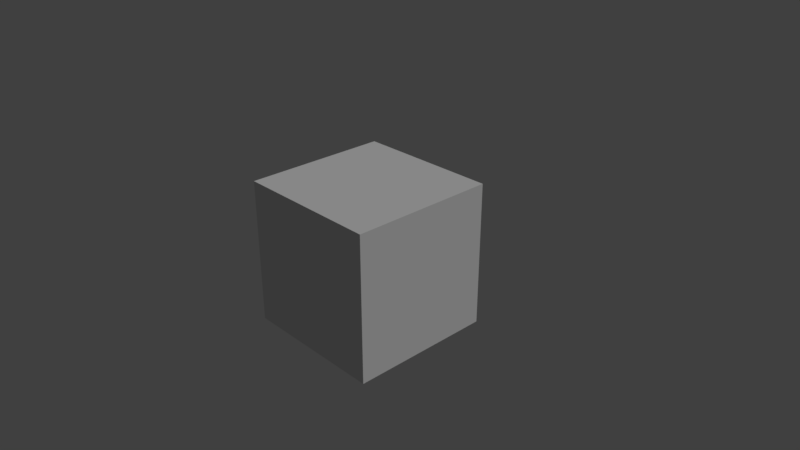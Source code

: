 # Source: player_claudia_v0.blend  (saved by Blender 2.79.0; exported with 4.5.12 LTS)
import bpy
from mathutils import Matrix  # noqa: F401  (used for matrix-valued properties, if any)

bpy.ops.wm.read_factory_settings(use_empty=True)
scene = bpy.context.scene
scene.name = 'Scene'

# ---- collections
col_collection_1 = bpy.data.collections.new('Collection 1'); scene.collection.children.link(col_collection_1)

# ---- materials (node trees are filled in below, after node groups)
mat_skin = bpy.data.materials.new('skin')
mat_skin.alpha_threshold = 0.0
mat_skin.roughness = 0.5
mat_sapato = bpy.data.materials.new('sapato')
mat_sapato.alpha_threshold = 0.0
mat_sapato.roughness = 0.5
mat_sapato_base = bpy.data.materials.new('sapato_base')
mat_sapato_base.alpha_threshold = 0.0
mat_sapato_base.roughness = 0.5
mat_sobrancelha = bpy.data.materials.new('sobrancelha')
mat_sobrancelha.alpha_threshold = 0.0
mat_sobrancelha.roughness = 0.5
mat_eyes = bpy.data.materials.new('eyes')
mat_eyes.alpha_threshold = 0.0
mat_eyes.roughness = 0.5
mat_lips = bpy.data.materials.new('lips')
mat_lips.alpha_threshold = 0.0
mat_lips.roughness = 0.5
mat_eye_globe = bpy.data.materials.new('eye_globe')
mat_eye_globe.alpha_threshold = 0.0
mat_eye_globe.roughness = 0.5
mat_jeans = bpy.data.materials.new('jeans')
mat_jeans.alpha_threshold = 0.0
mat_jeans.roughness = 0.5
mat_shirt = bpy.data.materials.new('shirt')
mat_shirt.alpha_threshold = 0.0
mat_shirt.roughness = 0.5
mat_hair = bpy.data.materials.new('hair')
mat_hair.alpha_threshold = 0.0
mat_hair.roughness = 0.5

# ---- material node trees
mat_skin.use_nodes = True; mat_skin.node_tree.nodes.clear()
_N = mat_skin.node_tree.nodes; _L = mat_skin.node_tree.links
n0 = _N.new('ShaderNodeOutputMaterial'); n0.name = 'Material Output'; n0.location = (300, 300)
n1 = _N.new('ShaderNodeBsdfDiffuse'); n1.name = 'Diffuse BSDF'; n1.location = (10, 300)
n1.inputs[0].default_value = (0.2019, 0.1074, 0.03215, 1.0)
_L.new(n1.outputs[0], n0.inputs[0])
n0.is_active_output = True
mat_sapato.use_nodes = True; mat_sapato.node_tree.nodes.clear()
_N = mat_sapato.node_tree.nodes; _L = mat_sapato.node_tree.links
n0 = _N.new('ShaderNodeOutputMaterial'); n0.name = 'Material Output'; n0.location = (300, 300)
n1 = _N.new('ShaderNodeBsdfDiffuse'); n1.name = 'Diffuse BSDF'; n1.location = (10, 300)
n1.inputs[0].default_value = (0.02539, 0.02539, 0.02539, 1.0)
_L.new(n1.outputs[0], n0.inputs[0])
n0.is_active_output = True
mat_sapato_base.use_nodes = True; mat_sapato_base.node_tree.nodes.clear()
_N = mat_sapato_base.node_tree.nodes; _L = mat_sapato_base.node_tree.links
n0 = _N.new('ShaderNodeOutputMaterial'); n0.name = 'Material Output'; n0.location = (300, 300)
n1 = _N.new('ShaderNodeBsdfDiffuse'); n1.name = 'Diffuse BSDF'; n1.location = (10, 300)
n1.inputs[0].default_value = (0.5488, 0.5488, 0.5488, 1.0)
_L.new(n1.outputs[0], n0.inputs[0])
n0.is_active_output = True
mat_sobrancelha.use_nodes = True; mat_sobrancelha.node_tree.nodes.clear()
_N = mat_sobrancelha.node_tree.nodes; _L = mat_sobrancelha.node_tree.links
n0 = _N.new('ShaderNodeOutputMaterial'); n0.name = 'Material Output'; n0.location = (300, 300)
n1 = _N.new('ShaderNodeBsdfDiffuse'); n1.name = 'Diffuse BSDF'; n1.location = (10, 300)
n1.inputs[0].default_value = (0.01222, 0.01222, 0.01222, 1.0)
_L.new(n1.outputs[0], n0.inputs[0])
n0.is_active_output = True
mat_eyes.use_nodes = True; mat_eyes.node_tree.nodes.clear()
_N = mat_eyes.node_tree.nodes; _L = mat_eyes.node_tree.links
n0 = _N.new('ShaderNodeOutputMaterial'); n0.name = 'Material Output'; n0.location = (300, 300)
n1 = _N.new('ShaderNodeBsdfDiffuse'); n1.name = 'Diffuse BSDF'; n1.location = (10, 300)
_L.new(n1.outputs[0], n0.inputs[0])
n0.is_active_output = True
mat_lips.use_nodes = True; mat_lips.node_tree.nodes.clear()
_N = mat_lips.node_tree.nodes; _L = mat_lips.node_tree.links
n0 = _N.new('ShaderNodeOutputMaterial'); n0.name = 'Material Output'; n0.location = (300, 300)
n1 = _N.new('ShaderNodeBsdfDiffuse'); n1.name = 'Diffuse BSDF'; n1.location = (10, 300)
n1.inputs[0].default_value = (0.3757, 0.08651, 0.07363, 1.0)
_L.new(n1.outputs[0], n0.inputs[0])
n0.is_active_output = True
mat_eye_globe.use_nodes = True; mat_eye_globe.node_tree.nodes.clear()
_N = mat_eye_globe.node_tree.nodes; _L = mat_eye_globe.node_tree.links
n0 = _N.new('ShaderNodeOutputMaterial'); n0.name = 'Material Output'; n0.location = (300, 300)
n1 = _N.new('ShaderNodeBsdfDiffuse'); n1.name = 'Diffuse BSDF'; n1.location = (10, 300)
n1.inputs[0].default_value = (0.009018, 0.009018, 0.009018, 1.0)
_L.new(n1.outputs[0], n0.inputs[0])
n0.is_active_output = True
mat_jeans.use_nodes = True; mat_jeans.node_tree.nodes.clear()
_N = mat_jeans.node_tree.nodes; _L = mat_jeans.node_tree.links
n0 = _N.new('ShaderNodeOutputMaterial'); n0.name = 'Material Output'; n0.location = (300, 300)
n1 = _N.new('ShaderNodeBsdfDiffuse'); n1.name = 'Diffuse BSDF'; n1.location = (10, 300)
n1.inputs[0].default_value = (0.04056, 0.1174, 0.8, 1.0)
_L.new(n1.outputs[0], n0.inputs[0])
n0.is_active_output = True
mat_shirt.use_nodes = True; mat_shirt.node_tree.nodes.clear()
_N = mat_shirt.node_tree.nodes; _L = mat_shirt.node_tree.links
n0 = _N.new('ShaderNodeOutputMaterial'); n0.name = 'Material Output'; n0.location = (300, 300)
n1 = _N.new('ShaderNodeBsdfDiffuse'); n1.name = 'Diffuse BSDF'; n1.location = (10, 300)
n1.inputs[0].default_value = (0.1789, 0.1789, 0.1789, 1.0)
_L.new(n1.outputs[0], n0.inputs[0])
n0.is_active_output = True
mat_hair.use_nodes = True; mat_hair.node_tree.nodes.clear()
_N = mat_hair.node_tree.nodes; _L = mat_hair.node_tree.links
n0 = _N.new('ShaderNodeOutputMaterial'); n0.name = 'Material Output'; n0.location = (300, 300)
n1 = _N.new('ShaderNodeBsdfDiffuse'); n1.name = 'Diffuse BSDF'; n1.location = (10, 300)
n1.inputs[0].default_value = (0.007193, 0.007193, 0.007193, 1.0)
_L.new(n1.outputs[0], n0.inputs[0])
n0.is_active_output = True

# ---- world
world_world = bpy.data.worlds.new('World'); scene.world = world_world
world_world.color = (0.05088, 0.05088, 0.05088)
world_world.use_sun_shadow = False
world_world.sun_shadow_jitter_overblur = 0.0
world_world.cycles.sampling_method = 'MANUAL'

# ---- cameras
cam_camera = bpy.data.cameras.new('Camera')
cam_camera.clip_end = 100.0
cam_camera.lens = 35.0
cam_camera.sensor_width = 32.0
cam_camera.sensor_height = 18.0
cam_camera.ortho_scale = 7.314
cam_camera.dof.focus_distance = 0.0

# ---- lights
light_lamp = bpy.data.lights.new('Lamp', 'SUN')
light_lamp.transmission_factor = 0.0
light_lamp.cutoff_distance = 30.0
light_lamp.angle = 0.1993
light_lamp.energy = 1.0
light_lamp.shadow_buffer_clip_start = 1.001
light_lamp.shadow_soft_size = 0.1
light_lamp.shadow_cascade_max_distance = 1000.0

# ---- meshes
me_cube_002 = bpy.data.meshes.new('Cube.002')
me_cube_002.from_pydata([(-1.0, -1.0, -1.0), (-1.0, -1.0, 1.0), (-1.0, 1.0, -1.0), (-1.0, 1.0, 1.0), (1.0, -1.0, -1.0), (1.0, -1.0, 1.0), (1.0, 1.0, -1.0), (1.0, 1.0, 1.0)], [], [(0, 1, 3, 2), (2, 3, 7, 6), (6, 7, 5, 4), (4, 5, 1, 0), (2, 6, 4, 0), (7, 3, 1, 5)])
me_cube_002.use_remesh_preserve_volume = False
me_cube_002.use_remesh_preserve_attributes = False
me_cube_002.use_mirror_vertex_groups = False
me_cube_002.update()
me_cube_001 = bpy.data.meshes.new('Cube.001')
me_cube_001.from_pydata([(-0.05739, -0.1005, -0.1486), (-0.0943, -0.0955, 0.1327), (-0.05258, 0.05245, -0.1486), (-0.08231, 0.1303, 0.1468), (-0.04318, 0.08354, 0.2211), (-0.03304, 0.08418, 0.2698), (-0.08559, -0.05422, -0.1486), (-0.08559, -0.0008877, -0.1486), (0.0, 0.05245, -0.1486), (0.0, 0.1303, 0.1468), (0.0, -0.1005, -0.1486), (0.0, -0.0346, 0.1439), (0.0, 0.1108, 0.2078), (0.0, 0.004726, 0.2078), (-0.0574, -0.1076, -0.2078), (0.0, 0.05245, -0.1882), (-0.1102, -0.04964, 0.06972), (-0.08231, 0.1303, 0.06972), (0.0, -0.06194, 0.06972), (0.0, 0.1303, 0.06972), (-0.1508, 0.00307, 0.1098), (-0.1508, 0.09584, 0.1098), (-0.1102, -0.08927, 0.04234), (-0.08231, 0.1303, 0.1083), (0.0, -0.05245, 0.09675), (0.0, 0.1303, 0.1083), (-0.1461, 0.01239, 0.1923), (-0.1461, 0.1052, 0.1923), (-0.1891, 0.02668, 0.1868), (-0.2093, 0.02008, 0.1779), (-0.1895, 0.08735, 0.1869), (-0.2093, 0.08149, 0.1779), (-0.4445, 0.0159, 0.07792), (-0.4445, 0.08187, 0.07792), (-0.4514, 0.0159, 0.118), (-0.4514, 0.08187, 0.118), (-0.06586, 0.108, -0.006844), (0.0, -0.0628, 0.0282), (0.0, 0.108, -0.006844), (-0.1041, 0.001813, 0.01897), (-0.1041, 0.06661, 0.01897), (-0.09275, -0.05717, 0.0282), (-0.04013, 0.05039, 0.2695), (0.0, 0.02007, 0.2141), (-0.08231, 0.02629, 0.2078), (-0.08231, 0.106, 0.2078), (-0.04318, 0.04777, 0.2211), (0.0, 0.1047, 0.2141), (0.0, 0.1061, 0.2715), (-0.02629, 0.05245, -0.1486), (-0.01634, -0.0955, 0.1327), (-0.04394, 0.1444, 0.1468), (-0.03293, -0.1005, -0.1486), (-0.06744, 0.05245, -0.196), (-0.0308, -0.1076, -0.2078), (-0.04394, 0.12, 0.2078), (-0.04394, 0.004726, 0.2078), (-0.04394, 0.1444, 0.06972), (-0.04394, -0.06194, 0.06972), (-0.04394, 0.1444, 0.1083), (-0.01634, -0.08927, 0.04234), (-0.03948, -0.0628, 0.0282), (-0.03572, 0.108, -0.006844), (-0.01771, 0.03137, 0.2716), (-0.01151, 0.1062, 0.2717), (-0.02984, 0.1047, 0.2141), (-0.02895, 0.02007, 0.2141), (-0.1237, -0.06159, -0.2356), (-0.0574, -0.1076, -0.2409), (-0.005298, 0.0878, -0.2414), (-0.06739, 0.08248, -0.2409), (0.0, -0.07707, -0.33), (0.0, 0.06047, -0.2409), (0.0, 0.04, -0.33), (-0.1453, -0.0008877, -0.2409), (-0.02906, -0.1076, -0.2409), (0.0, -0.1076, -0.2409), (0.0, 0.04855, -0.3275), (0.0, -0.1076, -0.2078), (-0.1219, -0.05422, -0.2078), (-0.1391, -0.0008877, -0.196), (-0.005205, 0.05828, -0.1989), (-0.1293, -0.06892, -0.3257), (-0.0574, -0.1076, -0.33), (-0.005203, 0.09434, -0.3306), (-0.06739, 0.09254, -0.3301), (-0.1453, -0.0008877, -0.33), (-0.001728, 0.04, -0.33), (-0.001719, -0.07717, -0.3296), (-0.004006, -0.08599, -0.33), (-0.1271, -0.06795, -0.3578), (-0.0574, -0.1076, -0.3574), (-0.008022, 0.0417, -0.3574), (-0.06744, 0.0417, -0.3574), (-0.1453, -0.0008877, -0.3574), (-0.004664, -0.0008877, -0.3574), (-0.004664, -0.05422, -0.3574), (-0.004664, -0.1076, -0.3574), (-0.1138, -0.0326, -0.5311), (-0.06888, -0.1002, -0.5311), (-0.03365, 0.08904, -0.5311), (-0.07457, 0.08904, -0.5311), (-0.1259, 0.03503, -0.5311), (-0.006285, 0.03503, -0.5311), (-0.006285, -0.0326, -0.5311), (-0.03081, -0.1002, -0.5311), (0.0, -0.08599, -0.33), (0.0, 0.05557, -0.1989), (-0.08231, 0.1181, 0.1773), (0.0, 0.1206, 0.1773), (-0.06909, 0.02578, -0.1486), (-0.114, 0.1108, 0.09069), (-0.1143, 0.1143, 0.1474), (-0.08497, 0.0873, 0.006065), (-0.04394, 0.1322, 0.1773), (-0.1268, 0.05329, -0.2409), (-0.1237, 0.03968, -0.196), (-0.1268, 0.05329, -0.33), (-0.003692, 0.06026, -0.3302), (0.0, 0.04427, -0.3288), (-0.1064, 0.02041, -0.3574), (-0.006343, 0.02041, -0.3574), (-0.1003, 0.06204, -0.5311), (-0.01997, 0.06204, -0.5311), (-0.08939, -0.00335, 0.1818), (0.0, -0.01825, 0.1821), (-0.04394, -0.01714, 0.1829), (-0.09165, -0.03835, 0.1478), (-0.04394, -0.04485, 0.1493), (-0.1343, -0.01836, 0.1463), (-0.69, 0.02593, 0.05528), (-0.69, 0.05762, 0.05528), (-0.6943, 0.02593, 0.08009), (-0.6943, 0.05762, 0.08009), (-0.7662, 0.002917, 0.03724), (-0.7662, 0.08984, 0.03724), (-0.7721, 0.002917, 0.05302), (-0.7721, 0.08984, 0.05302), (-0.376, 0.001467, 0.08208), (-0.376, 0.09622, 0.08208), (-0.3925, 0.005165, 0.1404), (-0.3925, 0.0932, 0.1404), (-0.5238, -0.004271, 0.1204), (-0.5127, -0.004271, 0.05579), (-0.5127, 0.102, 0.05579), (-0.5238, 0.102, 0.1204), (-0.7662, 0.06981, 0.03724), (-0.7721, 0.06983, 0.05302), (-0.8046, 0.06981, 0.02277), (-0.8046, 0.08245, 0.02277), (-0.8106, 0.06983, 0.03855), (-0.8106, 0.08245, 0.03855), (-0.8418, 0.002917, 0.008773), (-0.8478, 0.002917, 0.02455), (-0.8418, 0.06981, 0.008773), (-0.8478, 0.06983, 0.02455), (-0.6827, 0.02391, 0.08297), (-0.6781, 0.02391, 0.05571), (-0.6781, 0.06015, 0.05571), (-0.6827, 0.06015, 0.08297), (-0.09965, -0.02315, -0.6209), (-0.06662, -0.07419, -0.6209), (-0.04233, 0.06246, -0.6475), (-0.06938, 0.06246, -0.6475), (-0.1073, 0.0282, -0.6325), (-0.08718, 0.04564, -0.6406), (-0.02136, 0.02809, -0.6336), (-0.01872, -0.02244, -0.6209), (-0.03749, -0.07419, -0.6209), (-0.03236, 0.04583, -0.6394), (-0.1036, -0.01144, -0.6923), (-0.03137, 0.05843, -0.6606), (-0.07295, 0.05843, -0.6606), (-0.1125, 0.02347, -0.682), (-0.09879, 0.04178, -0.6745), (-0.0113, 0.02338, -0.6829), (-0.01456, -0.01032, -0.6923), (-0.02571, -0.04312, -0.6992), (-0.01767, 0.04181, -0.6725), (-0.0748, 0.0204, -1.062), (-0.06377, -0.002048, -1.062), (-0.03613, 0.03826, -1.062), (-0.04841, 0.04298, -1.062), (-0.0687, 0.03625, -1.062), (-0.05855, 0.03962, -1.062), (-0.03278, 0.02244, -1.062), (-0.03888, 0.006582, -1.062), (-0.05234, -0.006443, -1.062), (-0.03446, 0.03035, -1.062), (-0.0295, 0.04106, -0.7257), (-0.02417, 0.02327, -0.7349), (-0.08995, -0.009149, -0.7432), (-0.1037, 0.02335, -0.7341), (-0.09029, 0.04103, -0.7275), (-0.07092, 0.05726, -0.7153), (-0.02638, -0.01032, -0.7432), (-0.03693, -0.04312, -0.7493), (-0.06056, -0.04312, -0.7493), (-0.03977, 0.05726, -0.7153), (-0.02141, 0.0486, -0.8296), (-0.01314, 0.0265, -0.8386), (-0.1176, 0.02658, -0.8377), (-0.07408, 0.06915, -0.8194), (-0.03565, -0.06199, -0.8526), (-0.1146, -0.01813, -0.8467), (-0.09875, 0.04857, -0.8313), (-0.0153, -0.01813, -0.8467), (-0.06726, -0.06199, -0.8526), (-0.0345, 0.06915, -0.8194), (-0.09497, -0.03995, -0.6388), (-0.07535, -0.08055, -0.6388), (-0.05235, -0.08055, -0.6388), (-0.04487, -0.06987, -0.7021), (-0.06221, -0.06987, -0.7021), (-0.09443, -0.05182, -0.6982), (-0.08562, -0.03465, -0.733), (-0.07228, -0.05985, -0.7374), (-0.0551, -0.05985, -0.7374), (-0.0574, -0.1076, -0.2854), (-0.1265, -0.06525, -0.2806), (-0.06431, 0.09334, -0.2876), (-0.1453, -0.0008877, -0.2854), (0.0, 0.1024, -0.2902), (0.0, -0.1076, -0.3267), (0.0, 0.0587, -0.2859), (-0.1268, 0.05329, -0.2854), (-0.00495, -0.1076, -0.3267), (-0.08807, 0.01904, -1.16), (-0.07092, -0.01586, -1.164), (-0.0244, 0.05603, -1.163), (-0.04349, 0.06337, -1.173), (-0.07505, 0.0529, -1.165), (-0.05927, 0.05814, -1.166), (-0.0192, 0.03142, -1.151), (-0.03222, -0.002441, -1.157), (-0.05315, -0.0227, -1.173), (-0.0218, 0.04372, -1.157), (-0.04841, 0.04298, -1.091), (-0.03613, 0.03826, -1.091), (-0.0687, 0.03625, -1.091), (-0.05855, 0.03962, -1.091), (-0.03446, 0.03035, -1.091), (-0.03278, 0.02244, -1.091), (-0.06377, -0.002048, -1.091), (-0.0748, 0.0204, -1.091), (-0.03888, 0.006582, -1.091), (-0.05234, -0.006443, -1.091), (-0.08681, -0.1501, -1.168), (-0.1046, -0.1433, -1.171), (-0.1261, -0.1197, -1.166), (-0.06826, -0.1361, -1.164), (-0.1259, -0.1193, -1.144), (-0.08628, -0.1487, -1.146), (-0.104, -0.1419, -1.148), (-0.06831, -0.1362, -1.143), (-0.08074, -0.121, -1.168), (-0.06493, -0.06662, -1.154), (-0.044, -0.04637, -1.164), (-0.06347, -0.1103, -1.164), (-0.0827, -0.05979, -1.154), (-0.09848, -0.1141, -1.171), (-0.1197, -0.08993, -1.164), (-0.09985, -0.02489, -1.158), (-0.0827, -0.05979, -1.122), (-0.09833, -0.1137, -1.14), (-0.08054, -0.1205, -1.139), (-0.06493, -0.06662, -1.122), (-0.044, -0.04637, -1.122), (-0.0635, -0.1104, -1.138), (-0.1198, -0.08996, -1.138), (-0.09985, -0.02489, -1.122), (-0.07082, -0.08859, -1.159), (-0.04989, -0.06833, -1.156), (-0.08858, -0.08175, -1.16), (-0.1057, -0.04685, -1.16), (-0.08858, -0.08175, -1.128), (-0.07082, -0.08859, -1.128), (-0.04989, -0.06833, -1.128), (-0.1057, -0.04685, -1.128), (-0.0236, 0.05572, -1.134), (-0.0615, 0.059, -1.136), (-0.01716, 0.03064, -1.128), (-0.09148, 0.02035, -1.127), (-0.04456, 0.06378, -1.139), (-0.07845, 0.05421, -1.13), (-0.02038, 0.04318, -1.131), (-0.03018, -0.003227, -1.131), (-0.1284, -0.1195, -1.155), (-0.08404, -0.1496, -1.157), (-0.1035, -0.1421, -1.16), (-0.06507, -0.1378, -1.154), (-0.1028, -0.02374, -1.136), (-0.1223, -0.08902, -1.15), (-0.04152, -0.04732, -1.141), (-0.06059, -0.1115, -1.149), (-0.04719, -0.06937, -1.14), (-0.1085, -0.04579, -1.14), (-0.02806, 0.01817, 0.4432), (0.0, 0.01341, 0.4516), (-0.02117, 0.09967, 0.44), (0.0, 0.1045, 0.4452), (-0.03996, 0.01367, 0.4385), (-0.02239, 0.1245, 0.4001), (-0.02612, -0.02158, 0.4178), (-0.05393, 0.00419, 0.4136), (0.0, 0.1324, 0.4004), (0.0, -0.02595, 0.419), (-0.04048, 0.04051, 0.2975), (0.0, 0.1063, 0.2975), (-0.01301, 0.1063, 0.2975), (-0.01911, 0.02977, 0.2859), (-0.04367, 0.08383, 0.2975), (0.0, 0.03125, 0.2843), (-0.01839, 0.1155, 0.311), (-0.01348, -0.01593, 0.2751), (-0.04039, 0.0989, 0.311), (0.0, -0.0202, 0.2708), (-0.03688, 0.0003796, 0.2944), (0.0, 0.1198, 0.3045), (-0.08231, 0.06613, 0.2078), (-0.08559, -0.02755, -0.1486), (-0.1508, 0.04945, 0.1098), (-0.1461, 0.05878, 0.1923), (-0.2092, 0.05078, 0.1779), (-0.188, 0.05695, 0.1865), (-0.4445, 0.04889, 0.07792), (-0.4514, 0.04889, 0.118), (-0.1041, 0.03421, 0.01897), (-0.04015, 0.06741, 0.2694), (-0.04318, 0.06566, 0.2211), (-0.1345, -0.03124, -0.2382), (-0.1305, -0.02755, -0.2019), (-0.1373, -0.0349, -0.3278), (-0.002803, 0.04991, -0.33), (0.0, 0.04214, -0.3294), (-0.1362, -0.03442, -0.3576), (-0.005503, 0.00976, -0.3574), (-0.1199, 0.001214, -0.5311), (-0.01313, 0.04853, -0.5311), (-0.69, 0.04177, 0.05528), (-0.6943, 0.04177, 0.08009), (-0.3925, 0.04918, 0.1404), (-0.376, 0.04884, 0.08208), (-0.5238, 0.04889, 0.1204), (-0.5127, 0.04889, 0.05579), (-0.7662, 0.03636, 0.03724), (-0.7721, 0.03637, 0.05302), (-0.8418, 0.03636, 0.008773), (-0.8478, 0.03637, 0.02455), (-0.6827, 0.04203, 0.08297), (-0.6781, 0.04203, 0.05571), (-0.1035, 0.002527, -0.6267), (-0.02686, 0.03696, -0.6365), (-0.1081, 0.006015, -0.6872), (-0.01449, 0.03259, -0.6777), (-0.07175, 0.02832, -1.062), (-0.03362, 0.02639, -1.062), (-0.09683, 0.0071, -0.7387), (-0.02683, 0.03216, -0.7303), (-0.1161, 0.004225, -0.8422), (-0.01727, 0.03755, -0.8341), (-0.1359, -0.03307, -0.283), (-0.08156, 0.03597, -1.162), (-0.0205, 0.03757, -1.154), (-0.07175, 0.02832, -1.091), (-0.03362, 0.02639, -1.091), (-0.06509, 0.02114, -1.165), (-0.04832, 0.02034, -1.173), (-0.02831, 0.02679, -1.16), (-0.08496, 0.03728, -1.128), (-0.01877, 0.03691, -1.129), (0.0, 0.07874, 0.4507), (-0.02836, 0.0733, 0.445), (-0.05125, 0.07169, 0.3998), (-0.04389, 0.0612, 0.2975), (-0.04458, 0.06959, 0.31), (-0.02261, 0.1279, 0.3698), (-0.02247, 0.1279, 0.3861), (-0.01056, -0.01787, 0.3739), (-0.0235, -0.02112, 0.3854), (-0.04882, 0.109, 0.3696), (0.0, -0.02776, 0.3731), (0.0, -0.02949, 0.3962), (-0.04118, -0.009465, 0.3858), (-0.03918, -0.01091, 0.3744), (0.0, 0.1358, 0.3861), (0.0, 0.1358, 0.3698), (-0.05411, 0.07163, 0.3702), (-0.05258, 0.07205, 0.3875), (-0.04357, -0.008715, 0.3259), (0.0, 0.1358, 0.3464), (-0.02248, 0.1279, 0.3345), (-0.02261, 0.1279, 0.3464), (-0.0121, -0.02675, 0.3098), (-0.0102, -0.02989, 0.3229), (-0.01668, -0.02409, 0.3394), (0.0, -0.02755, 0.3087), (0.0, -0.03085, 0.3233), (0.0, -0.02616, 0.3431), (-0.05111, 0.07303, 0.3457), (-0.01011, -0.03138, 0.3456), (-0.008085, -0.02291, 0.3589), (0.0, -0.04176, 0.3352), (0.0, -0.03257, 0.3557), (-0.04424, 0.03801, 0.311), (-0.04679, 0.03434, 0.3051), (0.0, 0.06335, 0.4524), (0.0, 0.04363, 0.4526), (-0.02836, 0.06132, 0.4463), (-0.02836, 0.04467, 0.4464), (-0.05936, 0.0448, 0.4097), (-0.05714, 0.05958, 0.4025), (-0.05655, 0.04139, 0.3725), (-0.0539, 0.0461, 0.3717), (-0.056, 0.04139, 0.3912), (-0.05075, 0.0461, 0.3886), (-0.05354, 0.0351, 0.3321), (-0.05331, 0.03695, 0.3457), (-0.04979, 0.04131, 0.3473), (-0.0276, -0.02043, 0.3134), (0.0, 0.1358, 0.328), (-0.01553, -0.02302, 0.3156), (-0.04376, 0.1133, 0.3346), (0.0, -0.02452, 0.3156), (-0.05189, 0.07468, 0.3334), (-0.04985, 0.03877, 0.3349), (-0.008583, 0.1314, 0.1468), (-0.008583, 0.1115, 0.2078), (-0.008583, 0.004726, 0.2078), (-0.008583, 0.1314, 0.06972), (-0.008583, 0.1314, 0.1083), (-0.007938, 0.108, -0.006844), (-0.002062, 0.05245, -0.1486), (0.0, 0.0313, 0.272), (-0.006512, 0.1047, 0.2141), (-0.007552, 0.02007, 0.2141), (-0.0004082, 0.05287, -0.189), (-0.008583, 0.1215, 0.1773), (-0.008583, -0.01816, 0.1822), (-0.008583, -0.0354, 0.1443), (-0.01559, 0.01564, 0.4466), (-0.009398, 0.1021, 0.4439), (-0.01381, -0.02557, 0.4159), (-0.01179, 0.1284, 0.4003), (-0.00385, 0.1063, 0.2975), (-0.000661, 0.03125, 0.2802), (-0.008629, 0.1176, 0.311), (-0.006907, -0.01841, 0.2708), (-0.01659, 0.07416, 0.4488), (-0.01191, 0.1317, 0.3698), (-0.01183, 0.1317, 0.3861), (-0.003857, -0.02648, 0.3724), (-0.00847, -0.02865, 0.3963), (-0.004685, -0.02705, 0.309), (-0.00371, -0.02989, 0.3238), (-0.007618, -0.02236, 0.3415), (-0.01184, 0.1317, 0.3345), (-0.01191, 0.1317, 0.3464), (-0.004039, -0.03093, 0.3557), (-0.01659, 0.06148, 0.4501), (-0.01659, 0.04386, 0.4502), (-0.006429, -0.02484, 0.3166), (-0.02254, 0.1279, 0.378), (-0.0222, -0.02012, 0.3798), (-0.049, 0.1101, 0.3777), (0.0, -0.02603, 0.3802), (-0.04017, -0.006495, 0.3778), (0.0, 0.1358, 0.378), (-0.05517, 0.07117, 0.3789), (-0.05238, 0.0461, 0.3801), (-0.05624, 0.04139, 0.3818), (-0.00425, -0.02588, 0.3802), (-0.01187, 0.1317, 0.378), (-0.03378, -0.01776, 0.3096), (-0.0359, -0.009058, 0.3038), (0.0, 0.1358, 0.3209), (0.0, 0.1299, 0.314), (-0.02093, 0.1233, 0.3194), (-0.02241, 0.1279, 0.3274), (-0.0141, -0.0133, 0.2872), (-0.01364, -0.01557, 0.2975), (-0.0404, 0.1082, 0.3197), (0.0, -0.0184, 0.2869), (0.0, -0.01709, 0.2962), (-0.04802, 0.07612, 0.3184), (-0.05111, 0.07804, 0.3263), (-0.04946, 0.03909, 0.3276), (-0.04697, 0.03952, 0.3195), (-0.05227, 0.03707, 0.324), (-0.05164, 0.03843, 0.3205), (-0.01064, 0.1266, 0.3194), (-0.0118, 0.1317, 0.3274), (-0.004471, -0.01785, 0.2865), (-0.004161, -0.01608, 0.2956), (-0.02239, 0.1171, 0.4169), (-0.02712, -0.01282, 0.4303), (0.0, -0.01887, 0.4384), (-0.05168, 0.01215, 0.4271), (0.0, 0.1232, 0.4184), (-0.05347, 0.07278, 0.4145), (-0.05727, 0.05855, 0.4178), (-0.05641, 0.04906, 0.4231), (-0.01507, -0.01603, 0.4327), (-0.01179, 0.1201, 0.4178), (-0.017, -0.02165, 0.3502), (-0.009641, -0.03055, 0.3521), (0.0, -0.03947, 0.3481), (-0.005696, -0.03784, 0.3481), (-0.03943, 0.05245, -0.1486), (-0.06313, 0.1373, 0.1468), (-0.06313, 0.113, 0.2078), (-0.06313, 0.1373, 0.06972), (-0.06313, 0.1373, 0.1083), (-0.05079, 0.108, -0.006844), (-0.02812, 0.09489, 0.2701), (-0.04164, 0.09412, 0.2176), (-0.03596, 0.08787, -0.2414), (0.0, -0.08329, -0.33), (-0.03632, 0.05536, -0.1975), (-0.03591, 0.09434, -0.3306), (-0.002863, -0.08334, -0.3298), (-0.03773, 0.0417, -0.3574), (-0.004664, -0.08089, -0.3574), (-0.05411, 0.08904, -0.5311), (-0.01855, -0.06642, -0.5311), (-0.06313, 0.1252, 0.1773), (-0.05585, 0.06246, -0.6475), (-0.02811, -0.04832, -0.6209), (-0.02014, -0.02672, -0.6958), (-0.04561, 6.967e-05, -1.062), (-0.05216, 0.05843, -0.6606), (-0.04227, 0.04062, -1.062), (-0.05534, 0.05726, -0.7153), (-0.03165, -0.02672, -0.7463), (-0.05429, 0.06915, -0.8194), (-0.02547, -0.04006, -0.8496), (-0.02975, 0.1024, -0.2902), (-0.04269, -0.01257, -1.165), (-0.03394, 0.0597, -1.168), (-0.04561, 6.967e-05, -1.091), (-0.04227, 0.04062, -1.091), (-0.07753, -0.1431, -1.166), (-0.07729, -0.1425, -1.145), (-0.05446, -0.0565, -1.122), (-0.07202, -0.1155, -1.138), (-0.05446, -0.0565, -1.159), (-0.0721, -0.1157, -1.166), (-0.06035, -0.07846, -1.157), (-0.06035, -0.07846, -1.128), (-0.07455, -0.1437, -1.155), (-0.03408, 0.05975, -1.137), (-0.03734, 0.09711, 0.4335), (-0.04801, 0.1026, 0.4), (-0.04304, -0.009474, 0.4198), (-0.03235, 0.09559, 0.2975), (-0.02993, -0.0108, 0.289), (-0.0445, 0.07003, 0.4386), (-0.03832, 0.02356, -1.166), (-0.03112, -0.01761, 0.3708), (-0.02804, -0.01957, 0.3846), (-0.04919, 0.1084, 0.3859), (-0.04637, 0.1115, 0.3463), (-0.01705, -0.02435, 0.3091), (-0.01931, -0.02673, 0.3195), (-0.03076, -0.01877, 0.3394), (-0.04508, 0.05834, 0.4397), (-0.04508, 0.04152, 0.4399), (-0.01992, -0.02242, 0.3145), (-0.0272, -0.01826, 0.3787), (-0.03106, -0.01309, 0.3), (-0.02915, -0.01854, 0.3077), (-0.04151, 0.1135, 0.3277), (-0.04696, 0.1039, 0.4135), (-0.04213, -0.005846, 0.4286), (-0.03458, -0.02039, 0.3485), (0.0, 0.031, 0.4527), (-0.02836, 0.03402, 0.4465), (-0.04249, 0.01222, 0.3016), (-0.05703, 0.02572, 0.4126), (-0.05776, 0.01012, 0.369), (-0.06136, 0.02089, 0.3955), (-0.05263, 0.008006, 0.3268), (-0.05615, 0.01338, 0.3377), (-0.01659, 0.03259, 0.4503), (-0.05905, 0.02306, 0.3815), (-0.05066, 0.006362, 0.3197), (-0.04816, 0.005975, 0.3109), (-0.05396, 0.03075, 0.4255), (-0.04508, 0.03075, 0.4401), (0.0, 0.02469, 0.4526), (-0.02795, 0.02655, 0.4457), (-0.04204, 0.03252, 0.301), (-0.01583, 0.02475, 0.4496), (-0.04408, -0.006464, 0.3192), (-0.04272, -0.0009863, 0.3095), (-0.03968, 0.006911, 0.298), (-0.04369, 0.02323, 0.4383), (-0.05699, 0.01676, 0.4134), (-0.05677, 0.002188, 0.3676), (-0.05759, 0.0146, 0.3975), (-0.05172, 0.003269, 0.338), (-0.0564, 0.01921, 0.3814), (-0.05347, 0.02251, 0.4269), (0.0, 0.01136, 0.2739), (-0.004355, 0.01387, 0.2752), (-0.02311, 0.01469, 0.283), (-0.01135, 0.01592, 0.2786), (-0.005641, -0.04013, 0.3352), (-0.02261, 0.1279, 0.3581), (-0.01026, -0.01704, 0.3572), (-0.05127, 0.07208, 0.3579), (0.0, 0.1358, 0.3581), (-0.008794, -0.02521, 0.3552), (0.0, -0.0349, 0.3519), (-0.0516, 0.04513, 0.3595), (-0.05472, 0.04069, 0.3591), (-0.004816, -0.03326, 0.3519), (-0.01191, 0.1317, 0.3581), (-0.03303, -0.01971, 0.3577), (-0.05696, 0.01175, 0.3534), (-0.05411, 0.002729, 0.3528), (-0.0461, -0.009016, 0.3477), (-0.04759, 0.1093, 0.3579), (-0.008625, -0.02859, 0.3384), (-0.01492, -0.02417, 0.3499), (-0.01588, -0.02809, 0.3423), (-0.01513, -0.02685, 0.3389), (-0.006731, -0.02532, 0.4011), (-0.006455, -0.02532, 0.3957), (-0.0068, -0.02901, 0.4011), (-0.006531, -0.02901, 0.3957), (-0.05156, -0.00518, 0.3976), (-0.05152, -0.00518, 0.3945), (-0.05153, -0.006068, 0.3976), (-0.05149, -0.006068, 0.3945), (-0.01264, -0.0279, 0.4066), (-0.01237, -0.0279, 0.3953), (-0.0126, -0.02463, 0.4066), (-0.01231, -0.02463, 0.3953), (-0.04084, -0.02199, 0.3982), (-0.041, -0.01991, 0.4054), (-0.04101, -0.02199, 0.4054), (-0.04083, -0.01991, 0.3982), (-0.008241, -0.02441, 0.3802), (-0.02154, -0.02602, 0.3989), (-0.05164, -0.001657, 0.3813), (-0.04863, -0.009317, 0.3695), (-0.03169, -0.01903, 0.367), (-0.04142, -0.02176, 0.4063), (-0.05295, -0.008632, 0.3994), (-0.007449, -0.01758, 0.3686), (-0.02203, -0.02273, 0.388), (-0.05288, -0.009211, 0.3836), (-0.01085, -0.02471, 0.3787), (-0.03496, -0.02103, 0.3885), (-0.05974, 0.05485, 0.3556), (-0.05509, 0.05927, 0.3548), (-0.07364, 0.0578, 0.4132), (-0.06464, 0.06251, 0.4106), (-0.05551, 0.07728, 0.3631), (-0.05749, 0.07257, 0.3648), (-0.05939, 0.05333, 0.3458), (-0.06615, 0.04982, 0.3454), (-0.06794, 0.05233, 0.4058), (-0.06481, 0.04686, 0.3985), (-0.05974, 0.05157, 0.3959), (-0.06167, 0.05704, 0.4033), (-0.06545, 0.05208, 0.3825), (-0.06308, 0.06277, 0.3832), (-0.05447, 0.05782, 0.3594), (-0.0601, 0.05, 0.366), (-0.05547, 0.04254, 0.3516), (-0.05955, 0.04339, 0.3451), (-0.05271, 0.06261, 0.3586), (-0.05674, 0.0547, 0.3651), (-0.06125, 0.05679, 0.3808), (-0.05897, 0.06747, 0.3815), (-0.05993, 0.03882, 0.3512), (-0.06456, 0.0403, 0.3447), (-0.0225, 0.1279, 0.382), (-0.05413, 0.07117, 0.3832), (-0.05157, 0.0461, 0.3844), (-0.05612, 0.04139, 0.3865), (-0.01185, 0.1317, 0.382), (-0.05229, -0.005145, 0.3904), (0.0, 0.1358, 0.382), (-0.0276, -0.01884, 0.3813), (-0.0602, 0.022, 0.3885), (-0.05699, 0.01705, 0.3894), (-0.0491, 0.1094, 0.3818), (-0.04068, -0.00798, 0.3807), (-0.05475, 0.07838, 0.3958), (-0.05931, 0.07367, 0.3979), (-0.0648, 0.04947, 0.3905), (-0.06294, 0.05755, 0.3945), (-0.06025, 0.05418, 0.3884), (-0.05838, 0.06226, 0.3924), (-0.02402, 0.05588, -1.15), (-0.06032, 0.05854, -1.152), (-0.01823, 0.03105, -1.14), (-0.08968, 0.01966, -1.144), (-0.1272, -0.1196, -1.161), (-0.0855, -0.1499, -1.163), (-0.04283, -0.04682, -1.153), (-0.06211, -0.1109, -1.157), (-0.04861, -0.06882, -1.149), (-0.044, 0.06356, -1.157), (-0.07665, 0.05352, -1.148), (-0.02113, 0.04347, -1.145), (-0.03126, -0.002812, -1.145), (-0.1041, -0.1428, -1.166), (-0.06675, -0.1369, -1.159), (-0.1012, -0.02435, -1.147), (-0.121, -0.0895, -1.157), (-0.107, -0.04635, -1.15), (-0.08317, 0.03659, -1.146), (-0.01968, 0.03726, -1.142), (-0.07613, -0.1434, -1.161), (-0.03401, 0.05972, -1.153), (-0.01085, -0.02327, 0.3787), (-0.03104, -0.01599, 0.3742), (-0.033, -0.0174, 0.3807), (-0.03496, -0.01881, 0.3893), (-0.02203, -0.02266, 0.3898)], [], [(112, 108, 3, 23), (22, 1, 127, 129), (515, 4, 5, 514), (60, 50, 1, 22), (525, 108, 45, 510), (56, 44, 124, 126), (54, 14, 68, 75), (518, 81, 69, 516), (78, 54, 75, 76), (430, 426, 9, 25), (322, 319, 45, 27), (327, 321, 21, 40), (431, 429, 19, 38), (61, 58, 16, 41), (41, 16, 20, 39), (113, 111, 17, 36), (342, 138, 32, 325), (429, 430, 25, 19), (58, 60, 22, 16), (16, 22, 129, 26, 20), (111, 112, 23, 17), (323, 324, 30, 31), (322, 27, 30, 324), (20, 26, 28, 29), (27, 21, 31, 30), (157, 156, 132, 130), (138, 140, 34, 32), (341, 141, 35, 326), (141, 139, 33, 35), (110, 113, 36, 2), (0, 41, 39, 6), (52, 61, 41, 0), (432, 431, 38, 8), (320, 327, 40, 7), (329, 4, 45, 319), (434, 47, 12, 427), (66, 46, 44, 56), (329, 46, 42, 328), (435, 43, 433), (503, 494, 299, 441), (573, 495, 297, 301), (46, 66, 63, 42), (435, 66, 56, 428), (515, 65, 55, 510), (508, 513, 62, 49), (10, 37, 61, 52), (18, 24, 60, 58), (511, 512, 59, 57), (37, 18, 58, 61), (513, 511, 57, 62), (512, 509, 51, 59), (14, 79, 67, 68), (331, 80, 74, 330), (224, 77, 84, 222), (428, 56, 126, 438), (437, 114, 55, 427), (24, 11, 50, 60), (434, 65, 64, 48), (520, 88, 71, 517), (225, 220, 85, 117), (218, 219, 82, 83), (116, 53, 70, 115), (110, 2, 53, 116), (432, 8, 15, 436), (320, 7, 80, 331), (0, 6, 79, 14), (10, 52, 54, 78), (508, 49, 81, 518), (52, 0, 14, 54), (520, 89, 97, 522), (519, 84, 92, 521), (117, 85, 93, 120), (361, 221, 86, 332), (88, 87, 73, 71), (83, 89, 226, 218), (536, 222, 84, 519), (118, 84, 77, 119), (336, 95, 103, 338), (95, 96, 104, 103), (91, 90, 98, 99), (89, 83, 91, 97), (332, 86, 94, 335), (83, 82, 90, 91), (87, 88, 96, 95), (333, 87, 95, 336), (105, 99, 161, 168), (103, 104, 167, 166), (337, 102, 164, 351), (120, 93, 101, 122), (521, 92, 100, 523), (522, 97, 105, 524), (97, 91, 99, 105), (335, 94, 102, 337), (223, 76, 75, 226), (107, 81, 436, 15), (69, 81, 107, 72), (94, 120, 122, 102), (100, 123, 169, 162), (84, 118, 121, 92), (92, 121, 123, 100), (333, 118, 119, 334), (86, 117, 120, 94), (7, 110, 116, 80), (80, 116, 115, 74), (221, 225, 117, 86), (426, 51, 114, 437), (7, 40, 113, 110), (21, 27, 112, 111), (40, 21, 111, 113), (509, 3, 108, 525), (27, 45, 108, 112), (126, 124, 127, 128), (438, 126, 128, 439), (26, 124, 44), (149, 148, 150, 151), (128, 127, 1, 50), (11, 439, 128, 50), (129, 127, 124, 26), (350, 157, 130, 339), (159, 158, 131, 133), (349, 159, 133, 340), (135, 146, 148, 149), (340, 133, 147, 346), (130, 132, 136, 134), (131, 146, 135), (31, 21, 139, 141), (323, 31, 141, 341), (20, 29, 140, 138), (321, 20, 138, 342), (326, 35, 145, 343), (35, 33, 144, 145), (325, 32, 143, 344), (32, 34, 142, 143), (134, 136, 153, 152), (147, 133, 137), (345, 339, 130, 134), (131, 135, 137, 133), (137, 135, 149, 151), (147, 137, 151, 150), (146, 147, 150, 148), (348, 347, 152, 153), (345, 134, 152, 347), (346, 147, 155, 348), (147, 146, 154, 155), (343, 145, 159, 349), (145, 144, 158, 159), (344, 143, 157, 350), (143, 142, 156, 157), (175, 176, 195, 190), (530, 171, 198, 532), (197, 196, 217, 216), (177, 168, 211, 212), (102, 122, 165, 164), (99, 98, 160, 161), (338, 103, 166, 352), (122, 101, 163, 165), (523, 100, 162, 526), (524, 105, 168, 527), (165, 163, 172, 174), (527, 168, 177, 528), (351, 164, 173, 353), (162, 169, 178, 171), (196, 177, 212, 217), (166, 167, 176, 175), (352, 166, 175, 354), (164, 165, 174, 173), (360, 200, 185, 356), (359, 201, 183, 355), (205, 202, 182, 184), (535, 203, 187, 529), (201, 205, 184, 183), (207, 204, 179, 180), (208, 199, 188, 181), (200, 206, 186, 185), (526, 530, 172, 163), (534, 208, 181, 531), (171, 178, 189, 198), (161, 160, 209, 210), (173, 174, 193, 192), (528, 177, 196, 533), (174, 172, 194, 193), (353, 173, 192, 357), (354, 175, 190, 358), (207, 203, 196, 197), (180, 187, 203, 207), (532, 198, 208, 534), (190, 195, 206, 200), (198, 189, 199, 208), (197, 191, 204, 207), (192, 193, 205, 201), (533, 196, 203, 535), (193, 194, 202, 205), (357, 192, 201, 359), (358, 190, 200, 360), (216, 217, 212, 213), (210, 213, 212, 211), (210, 209, 214, 213), (213, 214, 215, 216), (160, 170, 214, 209), (168, 161, 210, 211), (191, 197, 216, 215), (170, 191, 215, 214), (71, 73, 106, 517), (74, 115, 225, 221), (218, 226, 75, 68), (106, 223, 226, 89), (516, 69, 222, 536), (330, 74, 221, 361), (68, 67, 219, 218), (115, 70, 220, 225), (72, 224, 222, 69), (718, 697, 229, 538), (707, 698, 232, 231), (698, 706, 230, 232), (716, 699, 233, 363), (265, 264, 253, 252), (697, 708, 236, 229), (261, 260, 248, 249), (546, 258, 250, 541), (715, 707, 231, 362), (699, 709, 234, 233), (185, 186, 245, 242), (355, 183, 239, 364), (187, 180, 243, 246), (529, 187, 246, 539), (181, 188, 241, 238), (180, 179, 244, 243), (356, 185, 242, 365), (184, 182, 237, 240), (183, 184, 240, 239), (531, 181, 238, 540), (710, 701, 249, 248), (717, 702, 247, 541), (702, 710, 248, 247), (294, 268, 254, 290), (713, 261, 249, 701), (264, 269, 251, 253), (544, 265, 252, 542), (260, 255, 247, 248), (228, 235, 256, 259), (273, 271, 255, 260), (539, 246, 266, 543), (548, 276, 265, 544), (243, 244, 270, 263), (275, 278, 269, 264), (700, 227, 262, 712), (714, 274, 261, 713), (286, 245, 267, 293), (295, 277, 268, 294), (537, 234, 257, 545), (547, 272, 258, 546), (227, 228, 259, 262), (274, 273, 260, 261), (246, 243, 263, 266), (276, 275, 264, 265), (266, 263, 275, 276), (262, 259, 273, 274), (545, 257, 272, 547), (293, 267, 277, 295), (712, 262, 274, 714), (263, 270, 278, 275), (543, 266, 276, 548), (259, 256, 271, 273), (362, 231, 232, 366), (366, 232, 230, 367), (557, 367, 230, 538), (363, 233, 234, 368), (270, 291, 296, 278), (703, 293, 295, 705), (705, 295, 294, 704), (709, 286, 293, 703), (278, 296, 292, 269), (244, 282, 291, 270), (269, 292, 287, 251), (704, 294, 290, 711), (252, 253, 289, 288), (542, 252, 288, 549), (253, 251, 287, 289), (242, 245, 286, 281), (364, 239, 284, 369), (238, 241, 285, 279), (365, 242, 281, 370), (240, 237, 283, 280), (239, 240, 280, 284), (540, 238, 279, 550), (592, 590, 297, 440), (602, 497, 301, 596), (502, 496, 298, 440), (452, 382, 306, 442), (599, 649, 304, 597), (648, 644, 303, 553), (450, 377, 302, 443), (48, 64, 309, 444), (42, 63, 310, 307), (514, 5, 311, 554), (328, 42, 307, 374), (433, 312, 445), (444, 309, 313, 446), (307, 310, 606, 605), (554, 311, 315), (374, 307, 404, 375), (445, 312, 603, 604), (311, 374, 375, 315), (5, 328, 374, 311), (560, 388, 373, 552), (572, 499, 556, 551), (441, 299, 372, 448), (241, 365, 370, 285), (244, 364, 369, 282), (236, 363, 368, 229), (537, 235, 367, 557), (228, 366, 367, 235), (227, 362, 366, 228), (188, 356, 365, 241), (179, 355, 364, 244), (700, 715, 362, 227), (708, 716, 363, 236), (67, 330, 361, 219), (189, 358, 360, 199), (191, 357, 359, 204), (178, 354, 358, 189), (170, 353, 357, 191), (204, 359, 355, 179), (199, 360, 356, 188), (169, 352, 354, 178), (160, 351, 353, 170), (123, 338, 352, 169), (144, 344, 350, 158), (142, 343, 349, 156), (136, 346, 348, 153), (146, 345, 347, 154), (155, 154, 347, 348), (146, 131, 339, 345), (33, 325, 344, 144), (34, 326, 343, 142), (21, 321, 342, 139), (29, 323, 341, 140), (132, 340, 346, 136), (156, 349, 340, 132), (158, 350, 339, 131), (87, 333, 334, 73), (90, 335, 337, 98), (98, 337, 351, 160), (118, 333, 336, 121), (82, 332, 335, 90), (121, 336, 338, 123), (219, 361, 332, 82), (6, 320, 331, 79), (79, 331, 330, 67), (4, 329, 328, 5), (46, 329, 319, 44), (6, 39, 327, 320), (140, 341, 326, 34), (26, 322, 324, 28), (29, 28, 324, 323), (139, 342, 325, 33), (39, 20, 321, 327), (26, 44, 319, 322), (622, 610, 387, 380), (689, 680, 388, 560), (617, 608, 376, 449), (683, 679, 377, 450), (618, 609, 650, 647), (568, 463, 379, 559, 686), (620, 621, 646, 598), (688, 684, 649, 599), (455, 398, 402, 607), (471, 465, 382, 452), (493, 483, 396, 453), (461, 423, 397, 454), (454, 397, 398, 455), (485, 486, 425, 424), (570, 480, 393, 562), (567, 421, 394, 563), (563, 394, 395, 564), (491, 478, 391, 456), (456, 391, 392, 457), (571, 485, 424, 422), (422, 424, 399, 561), (616, 613, 403, 458), (504, 395, 625, 624), (451, 650, 401, 458), (424, 425, 418, 399), (404, 307, 591, 405), (591, 307, 317, 595), (425, 416, 417, 418), (680, 681, 415, 388), (673, 672, 661, 656), (610, 614, 413, 387), (669, 668, 660, 655), (388, 415, 411, 373), (415, 414, 410, 411), (499, 500, 565, 556), (500, 501, 566, 565), (448, 372, 408, 459), (459, 408, 409, 460), (487, 404, 405, 489), (594, 595, 317, 474), (562, 393, 421, 567), (453, 396, 423, 461), (393, 453, 461, 421), (406, 459, 460, 407), (371, 448, 459, 406), (381, 451, 458, 403), (612, 616, 458, 401), (420, 456, 457, 390), (475, 491, 456, 420), (394, 454, 455, 395), (421, 461, 454, 394), (480, 493, 453, 393), (643, 471, 452, 644), (395, 626, 625), (685, 683, 450, 385), (611, 617, 449, 386), (300, 441, 448, 371), (310, 445, 604, 606), (308, 444, 446, 318), (63, 433, 445, 310), (48, 444, 308), (385, 450, 443, 305), (644, 452, 442, 303), (495, 502, 440, 297), (589, 592, 440, 298), (125, 438, 439, 11), (9, 426, 437, 109), (49, 432, 436, 81), (47, 434, 48), (109, 437, 427, 12), (13, 428, 438, 125), (43, 435, 428, 13), (498, 503, 441, 300), (66, 435, 433, 63), (65, 434, 427, 55), (49, 62, 431, 432), (57, 59, 430, 429), (62, 57, 429, 431), (59, 51, 426, 430), (386, 449, 472, 467), (650, 451, 471, 643), (663, 666, 658, 657), (387, 413, 469, 468), (451, 381, 465, 471), (598, 646, 645, 601), (558, 378, 719, 720), (449, 376, 462, 472), (380, 387, 468, 464), (314, 447, 492, 479), (479, 492, 493, 480), (318, 446, 490, 476), (476, 490, 491, 475), (389, 593, 473, 419), (593, 594, 474, 473), (425, 486, 488, 416), (486, 487, 489, 488), (315, 375, 484, 481), (481, 484, 485, 571), (446, 313, 477, 490), (490, 477, 478, 491), (555, 314, 479, 569), (569, 479, 480, 570), (375, 404, 487, 484), (484, 487, 486, 485), (447, 316, 482, 492), (492, 482, 483, 493), (305, 443, 503, 498), (303, 442, 502, 495), (411, 410, 501, 500), (373, 411, 500, 499), (552, 373, 499, 572), (442, 306, 496, 502), (597, 304, 497, 602), (553, 303, 495, 573), (443, 302, 494, 503), (314, 555, 317, 605), (400, 607, 507, 505), (609, 624, 505, 612), (607, 402, 506, 507), (564, 395, 504, 574), (389, 564, 574), (304, 553, 573, 497), (302, 552, 572, 494), (477, 481, 571, 478), (313, 315, 481, 477), (474, 569, 570, 473), (317, 555, 569, 474), (384, 558, 720, 466), (376, 380, 464, 462), (419, 562, 567), (408, 565, 566, 409), (372, 556, 565, 408), (419, 563, 564, 389), (419, 567, 563), (473, 570, 562, 419), (391, 422, 561, 392), (478, 571, 422, 391), (679, 689, 560, 377), (608, 622, 380, 376), (690, 721, 722, 383), (621, 618, 647, 646), (234, 537, 557, 368), (299, 551, 556, 372), (309, 554, 315, 313), (64, 514, 554, 309), (649, 648, 553, 304), (377, 560, 552, 302), (494, 572, 551, 299), (590, 596, 301, 297), (237, 540, 550, 283), (254, 542, 549, 290), (368, 557, 538, 229), (267, 543, 548, 277), (256, 545, 547, 271), (271, 547, 546, 255), (235, 537, 545, 256), (277, 548, 544, 268), (245, 539, 543, 267), (268, 544, 542, 254), (711, 717, 541, 250), (182, 531, 540, 237), (186, 529, 539, 245), (255, 546, 541, 247), (706, 718, 538, 230), (70, 516, 536, 220), (195, 533, 535, 206), (194, 532, 534, 202), (176, 528, 533, 195), (202, 534, 531, 182), (162, 171, 530, 526), (206, 535, 529, 186), (167, 527, 528, 176), (104, 524, 527, 167), (101, 523, 526, 163), (172, 530, 532, 194), (51, 509, 525, 114), (96, 522, 524, 104), (93, 521, 523, 101), (220, 536, 519, 85), (85, 519, 521, 93), (88, 520, 522, 96), (2, 508, 518, 53), (89, 520, 517, 106), (23, 3, 509, 512), (36, 17, 511, 513), (17, 23, 512, 511), (2, 36, 513, 508), (4, 515, 510, 45), (497, 573, 301), (53, 518, 516, 70), (114, 525, 510, 55), (65, 515, 514, 64), (409, 566, 588, 576), (410, 578, 587, 501), (488, 489, 586, 585), (416, 488, 585, 581), (412, 579, 584, 470), (407, 460, 583, 575), (489, 405, 577, 586), (416, 581, 582, 417), (682, 687, 580, 414), (615, 619, 579, 412), (414, 580, 578, 410), (501, 587, 588, 566), (460, 409, 576, 583), (576, 588, 596, 590), (578, 597, 602, 587), (585, 586, 594, 593), (581, 585, 593, 389), (579, 598, 601, 584), (575, 583, 592, 589), (586, 577, 595, 594), (405, 591, 595, 577), (581, 389, 600, 582), (687, 688, 599, 580), (619, 620, 598, 579), (580, 599, 597, 578), (587, 602, 596, 588), (583, 576, 590, 592), (604, 603, 316, 447), (605, 606, 314), (606, 604, 447, 314), (605, 317, 307), (607, 623, 626, 395, 455), (582, 600, 620, 619), (417, 582, 619, 615), (389, 574, 618, 621), (392, 561, 622, 608), (650, 609, 612, 401), (390, 457, 617, 611), (505, 507, 616, 612), (418, 417, 615, 614), (399, 418, 614, 610), (507, 506, 613, 616), (600, 389, 621, 620), (574, 504, 609, 618), (457, 392, 608, 617), (561, 399, 610, 622), (400, 623, 607), (624, 609, 504), (624, 625, 400, 505), (625, 626, 623, 400), (627, 629, 630, 628), (641, 633, 634, 639), (633, 631, 632, 634), (637, 627, 628, 638), (641, 640, 631, 633), (636, 638, 628, 630), (639, 642, 638, 636), (629, 627, 637, 635), (640, 637, 638, 642), (629, 635, 636, 630), (631, 640, 642, 632), (634, 632, 642, 639), (635, 637, 640, 641), (635, 641, 639, 636), (723, 719, 643, 644), (384, 466, 645, 646), (558, 384, 646, 647), (383, 722, 648, 649), (719, 378, 650, 643), (690, 383, 649, 684), (378, 558, 647, 650), (722, 723, 644, 648), (723, 722, 654, 651), (722, 383, 652, 654), (719, 723, 651, 653), (691, 692, 657, 658), (661, 662, 655, 656), (656, 655, 660, 659), (696, 676, 659, 691), (672, 678, 662, 661), (676, 673, 656, 659), (678, 669, 655, 662), (694, 663, 657, 692), (682, 414, 664, 693), (693, 664, 663, 694), (615, 412, 670, 677), (677, 670, 669, 678), (469, 413, 674, 675), (675, 674, 673, 676), (614, 615, 677, 671), (671, 677, 678, 672), (681, 469, 675, 695), (695, 675, 676, 696), (414, 415, 665, 664), (664, 665, 666, 663), (412, 470, 667, 670), (670, 667, 668, 669), (413, 614, 671, 674), (674, 671, 672, 673), (665, 695, 696, 666), (415, 681, 695, 665), (667, 693, 694, 668), (470, 682, 693, 667), (668, 694, 692, 660), (666, 696, 691, 658), (659, 660, 692, 691), (466, 690, 684, 645), (584, 601, 688, 687), (470, 584, 687, 682), (466, 720, 721, 690), (462, 464, 689, 679), (467, 472, 683, 685), (468, 469, 681, 680), (601, 645, 684, 688), (472, 462, 679, 683), (464, 468, 680, 689), (283, 550, 718, 706), (290, 549, 717, 711), (285, 370, 716, 708), (282, 369, 715, 700), (258, 704, 711, 250), (234, 709, 703, 257), (272, 705, 704, 258), (257, 703, 705, 272), (291, 712, 714, 296), (296, 714, 713, 292), (282, 700, 712, 291), (292, 713, 701, 287), (288, 289, 710, 702), (549, 288, 702, 717), (289, 287, 701, 710), (281, 286, 709, 699), (369, 284, 707, 715), (279, 285, 708, 697), (370, 281, 699, 716), (280, 283, 706, 698), (284, 280, 698, 707), (550, 279, 697, 718), (463, 568, 720, 719), (686, 559, 722, 721), (379, 463, 719, 723), (559, 379, 723, 722), (568, 686, 721, 720)])
me_cube_001.polygons.foreach_set('use_smooth', [1, 1, 1, 1, 1, 1, 1, 1, 1, 1, 1, 1, 1, 1, 1, 1, 1, 1, 1, 1, 1, 1, 1, 1, 1, 1, 1, 1, 1, 1, 1, 1, 1, 1, 1, 1, 1, 1, 1, 1, 1, 1, 1, 1, 1, 1, 1, 1, 1, 1, 1, 1, 1, 1, 1, 1, 1, 1, 1, 1, 1, 1, 1, 1, 1, 1, 1, 1, 1, 1, 1, 1, 1, 1, 1, 1, 1, 1, 1, 1, 1, 1, 1, 1, 1, 1, 1, 1, 1, 1, 1, 1, 1, 1, 1, 1, 1, 1, 1, 1, 1, 1, 1, 1, 1, 1, 1, 1, 1, 1, 1, 1, 1, 1, 1, 1, 1, 1, 1, 1, 1, 1, 1, 1, 1, 1, 1, 1, 1, 1, 1, 1, 1, 1, 1, 1, 1, 1, 1, 1, 1, 1, 1, 1, 1, 1, 1, 1, 1, 1, 1, 1, 1, 1, 1, 1, 1, 1, 1, 1, 1, 1, 1, 1, 1, 1, 1, 1, 1, 1, 1, 1, 1, 1, 0, 1, 1, 1, 1, 1, 1, 1, 1, 1, 1, 1, 1, 1, 1, 1, 1, 1, 1, 1, 1, 1, 1, 1, 1, 1, 1, 1, 1, 1, 1, 1, 1, 1, 1, 1, 1, 1, 1, 1, 1, 1, 1, 0, 0, 1, 1, 1, 1, 1, 1, 1, 1, 1, 1, 1, 1, 1, 1, 1, 1, 1, 1, 1, 0, 0, 0, 1, 1, 1, 1, 1, 1, 1, 1, 0, 0, 0, 0, 1, 1, 1, 0, 0, 1, 1, 1, 1, 0, 0, 0, 0, 1, 1, 1, 1, 1, 1, 1, 1, 1, 1, 1, 1, 1, 1, 1, 1, 1, 1, 1, 1, 1, 1, 1, 1, 1, 1, 1, 1, 1, 1, 1, 1, 1, 1, 1, 1, 1, 1, 1, 1, 1, 1, 1, 1, 0, 0, 0, 1, 1, 1, 1, 1, 1, 1, 1, 1, 1, 1, 1, 1, 1, 1, 1, 1, 1, 1, 1, 1, 1, 1, 1, 1, 1, 1, 1, 1, 1, 1, 1, 1, 1, 1, 1, 1, 1, 1, 1, 1, 1, 1, 1, 1, 1, 1, 1, 1, 1, 1, 1, 1, 1, 1, 1, 1, 1, 1, 1, 1, 1, 1, 1, 1, 1, 1, 1, 1, 1, 1, 1, 1, 1, 1, 1, 1, 1, 1, 1, 1, 1, 1, 1, 1, 1, 1, 1, 1, 1, 1, 1, 1, 1, 1, 1, 1, 1, 1, 1, 1, 1, 1, 1, 1, 1, 1, 1, 1, 1, 1, 1, 1, 1, 1, 1, 1, 1, 1, 1, 1, 1, 1, 1, 1, 1, 1, 1, 1, 1, 1, 1, 1, 1, 1, 1, 1, 1, 1, 1, 1, 1, 1, 1, 1, 1, 1, 1, 1, 1, 1, 1, 1, 1, 1, 1, 1, 1, 1, 1, 1, 1, 1, 1, 1, 1, 1, 1, 1, 1, 1, 1, 1, 1, 1, 1, 1, 1, 1, 1, 1, 1, 1, 1, 1, 1, 0, 1, 1, 1, 1, 1, 1, 1, 1, 1, 0, 1, 0, 0, 0, 1, 1, 1, 1, 1, 1, 0, 1, 1, 1, 1, 1, 1, 0, 1, 1, 1, 1, 1, 1, 1, 1, 1, 1, 1, 1, 1, 1, 1, 1, 1, 1, 1, 1, 1, 1, 1, 1, 1, 1, 1, 1, 1, 1, 1, 1, 1, 1, 1, 1, 1, 1, 1, 1, 1, 1, 1, 1, 1, 1, 1, 1, 1, 1, 1, 1, 1, 1, 1, 1, 1, 1, 1, 1, 1, 1, 1, 1, 1, 1, 1, 1, 1, 1, 1, 1, 0, 0, 0, 0, 0, 0, 0, 0, 0, 0, 0, 0, 0, 0, 1, 1, 1, 1, 1, 1, 1, 1, 1, 1, 1, 1, 1, 1, 1, 1, 1, 1, 1, 1, 1, 1, 1, 1, 1, 1, 1, 1, 1, 1, 1, 1, 1, 1, 1, 1, 1, 1, 1, 1, 1, 1, 1, 1, 1, 1, 1, 1, 1, 1, 1, 1, 1, 1, 1, 1, 1, 1, 1, 1, 1, 1, 1, 1, 1, 1, 1, 1, 1, 1, 1, 1, 1, 1, 1, 1, 1, 1, 1])
me_cube_001.polygons.foreach_set('material_index', [0, 0, 0, 0, 0, 0, 0, 0, 0, 0, 0, 0, 0, 0, 0, 0, 0, 0, 0, 0, 0, 0, 0, 0, 0, 0, 0, 0, 0, 0, 0, 0, 0, 0, 0, 0, 0, 0, 0, 0, 0, 0, 0, 0, 0, 0, 0, 0, 0, 0, 0, 0, 0, 0, 0, 0, 0, 0, 0, 0, 0, 0, 0, 0, 0, 0, 0, 0, 0, 0, 0, 0, 0, 0, 0, 0, 0, 0, 0, 0, 0, 0, 0, 0, 0, 0, 0, 0, 0, 0, 0, 0, 0, 0, 0, 0, 0, 0, 0, 0, 0, 0, 0, 0, 0, 0, 0, 0, 0, 0, 0, 0, 0, 0, 0, 0, 0, 0, 0, 0, 0, 0, 0, 0, 0, 0, 0, 0, 0, 0, 0, 0, 0, 0, 0, 0, 0, 0, 0, 0, 0, 0, 0, 0, 0, 0, 0, 0, 0, 0, 0, 0, 0, 0, 0, 0, 0, 0, 0, 0, 0, 0, 0, 0, 0, 0, 0, 0, 0, 0, 0, 0, 0, 0, 0, 0, 0, 0, 0, 0, 0, 0, 0, 0, 0, 0, 0, 0, 0, 0, 0, 0, 0, 0, 0, 0, 0, 0, 0, 0, 0, 0, 0, 0, 0, 0, 0, 0, 0, 0, 0, 2, 2, 2, 2, 1, 2, 2, 2, 2, 2, 0, 0, 0, 0, 0, 0, 0, 0, 0, 0, 2, 2, 2, 1, 2, 1, 1, 2, 2, 2, 1, 1, 1, 1, 2, 2, 1, 1, 2, 2, 2, 2, 1, 1, 1, 2, 2, 1, 2, 1, 1, 2, 2, 2, 2, 2, 1, 1, 1, 1, 1, 1, 1, 1, 1, 1, 1, 1, 1, 1, 1, 1, 1, 1, 0, 0, 0, 0, 0, 0, 0, 0, 0, 0, 0, 0, 0, 0, 0, 0, 0, 0, 0, 0, 0, 0, 1, 1, 2, 2, 2, 2, 0, 0, 2, 2, 0, 0, 0, 0, 0, 0, 0, 0, 0, 0, 0, 0, 0, 0, 0, 0, 0, 0, 0, 0, 0, 0, 0, 0, 0, 0, 0, 0, 0, 0, 0, 0, 0, 0, 0, 0, 0, 0, 0, 0, 0, 0, 0, 0, 0, 0, 6, 0, 0, 0, 0, 0, 5, 0, 0, 0, 5, 0, 0, 0, 0, 0, 0, 0, 0, 0, 0, 0, 0, 0, 0, 0, 0, 0, 0, 0, 0, 0, 0, 0, 0, 5, 5, 5, 0, 0, 0, 0, 0, 0, 0, 5, 0, 0, 0, 0, 0, 0, 0, 0, 0, 0, 0, 0, 0, 0, 0, 0, 0, 0, 0, 0, 0, 0, 0, 0, 0, 0, 0, 0, 0, 0, 0, 0, 0, 0, 0, 0, 0, 0, 0, 0, 0, 0, 0, 0, 0, 0, 0, 0, 0, 0, 0, 0, 0, 0, 0, 0, 0, 0, 0, 0, 0, 0, 0, 0, 0, 0, 0, 0, 0, 0, 0, 0, 0, 0, 0, 0, 0, 0, 5, 0, 0, 0, 5, 0, 0, 0, 0, 0, 4, 0, 2, 0, 0, 0, 0, 0, 0, 0, 1, 1, 2, 1, 2, 2, 2, 1, 1, 1, 2, 0, 0, 2, 2, 0, 0, 0, 0, 0, 0, 0, 0, 0, 0, 0, 0, 0, 0, 0, 0, 0, 0, 0, 0, 0, 0, 0, 0, 0, 0, 0, 0, 0, 0, 0, 0, 0, 0, 0, 0, 0, 0, 0, 0, 0, 0, 0, 0, 0, 0, 0, 0, 0, 0, 0, 0, 0, 0, 0, 0, 0, 0, 0, 0, 0, 0, 0, 0, 0, 0, 0, 0, 0, 0, 0, 0, 0, 0, 0, 0, 0, 0, 3, 3, 3, 3, 3, 3, 3, 3, 3, 3, 3, 3, 3, 3, 0, 0, 0, 0, 0, 0, 0, 0, 0, 0, 0, 0, 0, 0, 0, 0, 0, 0, 0, 0, 0, 0, 0, 0, 0, 0, 0, 0, 0, 0, 0, 0, 0, 0, 0, 0, 0, 0, 0, 0, 0, 0, 0, 0, 0, 4, 0, 0, 0, 0, 0, 0, 1, 1, 1, 1, 2, 2, 2, 2, 1, 1, 1, 1, 1, 1, 1, 1, 1, 1, 1, 1, 1, 1, 4, 4, 4, 4, 4])
_k = {(393, 453): 1.0, (394, 454): 1.0, (419, 567): 1.0, (421, 461): 1.0, (396, 453): 1.0, (397, 454): 1.0, (423, 461): 1.0, (393, 562): 1.0, (394, 563): 1.0, (421, 567): 1.0, (419, 562): 1.0, (419, 563): 1.0, (651, 653): 1.0, (652, 654): 1.0, (651, 654): 1.0, (383, 652): 1.0}
me_cube_001.attributes.new('crease_edge', 'FLOAT', 'EDGE').data.foreach_set('value', [_k.get((min(e.vertices), max(e.vertices)), 0.0) for e in me_cube_001.edges])
me_cube_001.materials.append(mat_skin)
me_cube_001.materials.append(mat_sapato)
me_cube_001.materials.append(mat_sapato_base)
me_cube_001.materials.append(mat_sobrancelha)
me_cube_001.materials.append(mat_eyes)
me_cube_001.materials.append(mat_lips)
me_cube_001.materials.append(mat_eye_globe)
me_cube_001.use_remesh_preserve_volume = False
me_cube_001.use_remesh_preserve_attributes = False
me_cube_001.use_mirror_vertex_groups = False
me_cube_001.update()
me_cube = bpy.data.meshes.new('Cube')
me_cube.from_pydata([(-0.09684, -0.08895, -0.05547), (-0.04119, 0.006055, 0.2417), (-0.05476, 0.1103, -0.05547), (-0.04119, 0.1114, 0.2417), (0.0, 0.09425, -0.05547), (0.0, 0.1408, 0.2166), (0.0, -0.09552, -0.05547), (0.0, -0.008657, 0.2372), (-0.06132, -0.008657, 0.2372), (-0.06692, 0.1255, 0.2091), (-0.1533, 0.01706, -0.05547), (0.0, 0.006055, 0.2417), (0.0, 0.1114, 0.2417), (-0.07633, 0.04467, 0.2342), (0.0, 0.1196, 0.01339), (-0.05357, 0.05874, 0.2417), (-0.1197, -0.08164, 0.1652), (-0.1524, 0.1161, 0.1332), (0.0, -0.08164, 0.1652), (0.0, 0.1486, 0.1468), (-0.2592, 0.03446, 0.1738), (-0.09023, 0.1201, 0.05639), (0.0, -0.09784, 0.07705), (0.0, 0.133, 0.08224), (-0.215, 0.0207, 0.08224), (-0.1063, -0.09784, 0.07705), (-0.1345, -0.02596, -0.05547), (-0.07371, 0.03535, 0.2347), (0.0, -0.09176, 0.01079), (-0.0514, 0.04953, 0.2417), (-0.2489, 0.01418, 0.1723), (-0.2089, -0.00185, 0.08134), (-0.07011, 0.09809, 0.2176), (-0.04539, 0.09355, 0.2417), (-0.08656, 0.08447, -0.05547), (-0.08403, 0.129, 0.01339), (-0.2349, 0.09547, 0.1738), (-0.2004, 0.09656, 0.08224), (-0.1643, 0.01888, 0.01339), (-0.1149, -0.08847, 0.01079), (-0.1494, -0.0139, 0.01293), (-0.118, 0.09051, 0.01339), (-0.09052, -0.04515, 0.2012), (-0.1447, 0.1097, 0.177), (0.0, -0.04515, 0.2012), (0.0, 0.1447, 0.1674), (-0.1802, 0.03957, 0.1966), (-0.1738, 0.02477, 0.194), (-0.165, 0.09678, 0.1883), (-0.07592, -0.0269, 0.2192), (-0.08112, 0.1092, 0.1998), (0.0, -0.0269, 0.2192), (0.0, 0.1427, 0.2052), (-0.1084, 0.04212, 0.2144), (-0.1039, 0.03006, 0.2144), (-0.09767, 0.09743, 0.2019), (-0.001937, 0.09425, -0.05547), (-0.03346, 0.1331, 0.2129), (-0.02059, 0.1114, 0.2417), (-0.06369, 0.1426, 0.1339), (-0.05566, 0.1511, 0.07474), (-0.01382, 0.1177, 0.01339), (-0.07233, 0.1354, 0.1583), (-0.05289, 0.1343, 0.1951), (-0.3335, 0.03446, 0.1678), (-0.2893, 0.0207, 0.07622), (-0.3232, 0.01418, 0.1663), (-0.2831, -0.00185, 0.07532), (-0.3092, 0.09547, 0.1678), (-0.2747, 0.09656, 0.07622), (-0.0992, -0.07212, -0.2058), (-0.08848, 0.06446, -0.2055), (0.0, 0.06081, -0.2009), (0.0, -0.1113, -0.2009), (-0.1422, -0.01987, -0.206), (-0.1189, -0.05873, -0.206), (-0.1258, 0.04068, -0.2058), (-0.04604, 0.07664, -0.2055), (-0.1093, -0.09577, -0.3717), (-0.09014, 0.06009, -0.3717), (0.0, 0.06009, -0.3717), (0.0, -0.1113, -0.3717), (-0.1458, 0.001297, -0.3717), (-0.1352, -0.04172, -0.3717), (-0.1081, 0.0343, -0.3717), (-0.04542, 0.06732, -0.3717), (-0.04542, 0.09565, -0.2436), (-0.04542, 0.1133, -0.2863), (-0.04542, 0.1012, -0.329), (0.0, 0.08864, -0.329), (0.0, 0.1007, -0.2863), (0.0, 0.08308, -0.2436), (-0.1352, -0.04172, -0.2436), (-0.1381, -0.05232, -0.2863), (-0.1381, -0.05232, -0.329), (-0.1563, 0.001297, -0.329), (-0.1563, 0.001297, -0.2863), (-0.1563, 0.001297, -0.2436), (0.0, -0.1113, -0.2436), (0.0, -0.1113, -0.2863), (0.0, -0.1113, -0.329), (-0.1093, -0.09577, -0.329), (-0.1093, -0.09577, -0.2863), (-0.1093, -0.09577, -0.2436), (-0.1255, 0.0608, -0.2436), (-0.1081, 0.06871, -0.2863), (-0.1081, 0.06871, -0.329), (-0.09014, 0.09449, -0.329), (-0.09014, 0.1066, -0.2863), (-0.09014, 0.08894, -0.2436), (-0.0455, -0.1154, -0.206), (-0.03923, -0.1057, -0.3717), (-0.03684, -0.1215, -0.2384), (-0.03923, -0.1057, -0.2863), (-0.03923, -0.1057, -0.329), (-0.09843, -0.06554, -0.2009), (-0.08855, 0.05518, -0.2009), (0.0, 0.05518, -0.2009), (0.0, -0.1042, -0.2009), (-0.1388, -0.01946, -0.2009), (-0.117, -0.05391, -0.2009), (-0.1227, 0.03453, -0.2009), (-0.05006, 0.06603, -0.2009), (-0.0491, -0.1052, -0.2009), (-0.09399, -0.05674, -0.2009), (-0.08584, 0.04285, -0.2009), (0.0, 0.04285, -0.2009), (0.0, -0.08862, -0.2009), (-0.1215, -0.01872, -0.2009), (-0.1093, -0.04714, -0.2009), (-0.114, 0.02581, -0.2009), (-0.05408, 0.05179, -0.2009), (-0.0533, -0.08948, -0.2009), (-0.1086, -0.08644, -0.4361), (-0.09056, 0.06053, -0.4361), (-0.006954, 0.07273, -0.4508), (-0.005561, -0.1011, -0.4361), (-0.1431, 0.005092, -0.4361), (-0.133, -0.03547, -0.4361), (-0.1075, 0.03622, -0.4361), (-0.0481, 0.08202, -0.4397), (-0.04255, -0.1085, -0.4361), (-0.09433, -0.052, -0.437), (-0.08424, 0.03018, -0.437), (-0.03749, 0.037, -0.4452), (-0.03671, -0.06018, -0.437), (-0.1136, -0.0008224, -0.437), (-0.108, -0.0235, -0.437), (-0.09371, 0.01658, -0.437), (-0.06049, 0.04219, -0.439), (-0.05739, -0.06434, -0.437), (-0.1204, -0.057, -0.2009), (-0.1004, -0.06956, -0.2009), (-0.04812, 0.07252, -0.2009), (-0.08969, 0.06081, -0.2009), (-0.04709, -0.1124, -0.2009), (-0.1265, 0.03851, -0.2009), (0.0, -0.1144, -0.206), (-0.1434, -0.01979, -0.2009), (0.0, 0.0837, -0.239), (0.0, 0.06604, -0.2055), (0.0, -0.1133, -0.2384), (-0.08708, 0.08858, -0.2389), (-0.0434, 0.09515, -0.239), (-0.1533, 0.001224, -0.2384), (-0.1219, 0.06087, -0.2387), (-0.1061, -0.09622, -0.2385), (-0.1321, -0.04191, -0.2384), (-0.03923, -0.1205, -0.2436), (-0.1459, 0.009267, -0.2452), (-0.1516, 0.009267, -0.2452), (-0.1459, -0.003585, -0.2452), (-0.1516, -0.003585, -0.2452), (-0.1346, -0.01898, -0.2029), (-0.1346, -0.006128, -0.2029), (-0.1403, -0.006128, -0.2029), (-0.1403, -0.01898, -0.2029), (-0.1407, -0.01847, -0.2043), (-0.1407, -0.005614, -0.2043), (-0.135, -0.005614, -0.2043), (-0.135, -0.01847, -0.2043), (-0.1511, 0.008537, -0.2432), (-0.1454, 0.008537, -0.2432), (-0.1511, -0.004314, -0.2432), (-0.1454, -0.004314, -0.2432), (-0.1528, -0.01139, -0.2237), (-0.1471, -0.01139, -0.2237), (-0.1528, 0.001462, -0.2237), (-0.1471, 0.001462, -0.2237), (-0.1178, 0.0599, -0.2462), (-0.1232, 0.06164, -0.2462), (-0.1217, 0.04766, -0.2462), (-0.1271, 0.0494, -0.2462), (-0.1163, 0.03651, -0.2029), (-0.1094, 0.04732, -0.2029), (-0.1141, 0.05039, -0.2029), (-0.1211, 0.03959, -0.2029), (-0.1211, 0.04022, -0.2043), (-0.1142, 0.05103, -0.2043), (-0.1094, 0.04795, -0.2043), (-0.1164, 0.03715, -0.2043), (-0.1229, 0.06078, -0.2442), (-0.1175, 0.05904, -0.2442), (-0.1268, 0.04855, -0.2442), (-0.1214, 0.04681, -0.2442), (-0.1308, 0.04812, -0.2237), (-0.1263, 0.04467, -0.2237), (-0.1185, 0.05488, -0.2237), (-0.123, 0.05833, -0.2237), (-0.05316, 0.09337, -0.2411), (-0.0549, 0.09858, -0.2396), (-0.0654, 0.0896, -0.2422), (-0.06713, 0.09481, -0.2407), (-0.07135, 0.06724, -0.2036), (-0.05851, 0.06785, -0.2034), (-0.05879, 0.0733, -0.2019), (-0.07163, 0.0727, -0.202), (-0.07113, 0.07347, -0.2033), (-0.0583, 0.07408, -0.2031), (-0.05802, 0.06862, -0.2047), (-0.07085, 0.06801, -0.2048), (-0.05543, 0.09732, -0.2379), (-0.05369, 0.09212, -0.2394), (-0.06767, 0.09355, -0.239), (-0.06593, 0.08835, -0.2405), (-0.07035, 0.09083, -0.2185), (-0.07053, 0.08537, -0.2201), (-0.05769, 0.08498, -0.2202), (-0.05751, 0.09044, -0.2186), (0.0, 0.08359, -0.2411), (0.0, 0.0888, -0.2396), (-0.004526, 0.08243, -0.2422), (-0.006262, 0.08764, -0.2407), (-0.005193, 0.06536, -0.2036), (0.0, 0.06597, -0.2034), (0.0, 0.07143, -0.2019), (-0.005473, 0.07082, -0.202), (-0.004978, 0.0716, -0.2033), (0.0, 0.07221, -0.2031), (0.0, 0.06862, -0.2047), (-0.004698, 0.06614, -0.2048), (0.0, 0.08754, -0.2379), (0.0, 0.08234, -0.2394), (-0.006793, 0.08638, -0.239), (-0.005058, 0.08118, -0.2405), (-0.00652, 0.09083, -0.2185), (-0.006699, 0.08537, -0.2201), (0.0, 0.08498, -0.2202), (0.0, 0.09044, -0.2186), (-0.07526, -0.1068, -0.2411), (-0.07519, -0.1123, -0.2396), (-0.06246, -0.1069, -0.2422), (-0.06239, -0.1124, -0.2407), (-0.04998, -0.09858, -0.2036), (-0.06239, -0.09525, -0.2034), (-0.06379, -0.1005, -0.2019), (-0.05138, -0.1039, -0.202), (-0.05208, -0.1044, -0.2033), (-0.0645, -0.1011, -0.2031), (-0.0631, -0.09584, -0.2047), (-0.05069, -0.09916, -0.2048), (-0.0743, -0.1113, -0.2379), (-0.07437, -0.1058, -0.2394), (-0.0615, -0.1114, -0.239), (-0.06157, -0.1059, -0.2405), (-0.05811, -0.1207, -0.2185), (-0.05628, -0.1156, -0.2201), (-0.06839, -0.1113, -0.2202), (-0.07023, -0.1165, -0.2186), (-0.1272, -0.04621, -0.2411), (-0.1316, -0.04954, -0.2396), (-0.1197, -0.05656, -0.2422), (-0.124, -0.05989, -0.2407), (-0.1053, -0.06124, -0.2036), (-0.1139, -0.05171, -0.2034), (-0.118, -0.05539, -0.2019), (-0.1094, -0.06492, -0.202), (-0.1103, -0.06503, -0.2033), (-0.1189, -0.0555, -0.2031), (-0.1148, -0.05182, -0.2047), (-0.1062, -0.06135, -0.2048), (-0.1304, -0.05684, -0.2379), (-0.126, -0.05351, -0.2394), (-0.1228, -0.06719, -0.239), (-0.1185, -0.06387, -0.2405), (-0.1177, -0.07545, -0.2185), (-0.1134, -0.07212, -0.2201), (-0.1212, -0.06195, -0.2202), (-0.1256, -0.06528, -0.2186), (-0.1103, -0.0905, -0.436), (-0.1099, -0.08962, -0.4352), (-0.09131, 0.06411, -0.436), (-0.09112, 0.06321, -0.4352), (-0.004164, 0.07581, -0.4504), (-0.003352, 0.07695, -0.4514), (-0.001886, -0.1059, -0.436), (-0.002725, -0.1048, -0.4352), (-0.1465, 0.00579, -0.436), (-0.1457, 0.005562, -0.4352), (-0.1353, -0.03662, -0.4352), (-0.136, -0.03689, -0.436), (-0.1087, 0.03793, -0.4352), (-0.1091, 0.03853, -0.436), (-0.04696, 0.08542, -0.4389), (-0.04663, 0.08672, -0.4398), (-0.04119, -0.1124, -0.4352), (-0.0408, -0.1137, -0.436), (-0.001811, 0.07157, -0.4239), (-0.003291, 0.07027, -0.4252), (-0.002322, -0.1063, -0.4151), (-0.0008418, -0.1083, -0.4136), (-0.04606, 0.08049, -0.4162), (-0.04666, 0.07911, -0.4176), (-0.136, -0.03871, -0.4136), (-0.1349, -0.03806, -0.4151), (-0.1453, 0.004126, -0.4151), (-0.1466, 0.004302, -0.4136), (-0.1101, -0.09276, -0.4136), (-0.1095, -0.09106, -0.4151), (-0.1089, 0.03731, -0.4136), (-0.1083, 0.03649, -0.4151), (-0.09072, 0.06178, -0.4151), (-0.09098, 0.06309, -0.4136), (-0.04079, -0.1097, -0.4151), (-0.04007, -0.1115, -0.4136), (-0.09302, -0.07499, -0.05547), (-0.05615, 0.09954, -0.05547), (0.0, 0.08552, -0.05547), (0.0, -0.08075, -0.05547), (-0.1425, 0.01789, -0.05547), (-0.126, -0.0198, -0.05547), (-0.08402, 0.07695, -0.05547), (-0.009868, 0.08552, -0.05547), (-0.08794, -0.05773, -0.00534), (-0.05751, 0.08628, -0.00534), (0.0, 0.07471, -0.00534), (0.0, -0.06248, -0.00534), (-0.1287, 0.01891, -0.00534), (-0.1151, -0.01219, -0.00534), (-0.0805, 0.06764, -0.00534), (-0.01932, 0.07471, -0.00534), (-0.04051, 0.01048, 0.2417), (-0.04051, 0.1084, 0.2417), (0.0, 0.01048, 0.2417), (0.0, 0.1084, 0.2417), (-0.05202, 0.05943, 0.2417), (-0.05001, 0.05088, 0.2417), (-0.04442, 0.09178, 0.2417), (-0.02138, 0.1084, 0.2417), (-0.03952, 0.01664, 0.2214), (-0.03952, 0.1042, 0.2214), (0.0, 0.01664, 0.2214), (0.0, 0.1042, 0.2214), (-0.0498, 0.0604, 0.2214), (-0.048, 0.05275, 0.2214), (-0.043, 0.08931, 0.2214), (-0.02241, 0.1042, 0.2214)], [], [(55, 32, 9, 50), (51, 7, 8, 49), (34, 41, 35, 2), (6, 28, 39, 0), (63, 57, 5, 52), (33, 3, 9, 32), (11, 1, 8, 7), (58, 12, 5, 57), (29, 15, 13, 27), (54, 27, 13, 53), (0, 39, 40, 26), (60, 59, 19, 23), (22, 18, 16, 25), (37, 36, 17, 21), (41, 37, 21, 35), (28, 22, 25, 39), (61, 60, 23, 14), (40, 31, 24, 38), (39, 25, 31, 40), (25, 16, 30, 31), (49, 8, 27, 54), (1, 29, 27, 8), (56, 61, 14, 4), (38, 24, 37, 41), (10, 38, 41, 34), (15, 33, 32, 13), (26, 40, 38, 10), (53, 13, 32, 55), (20, 46, 48, 36), (16, 42, 47), (30, 47, 46, 20), (59, 62, 45, 19), (18, 44, 42, 16), (36, 48, 17), (46, 53, 55, 48), (42, 49, 54, 47), (47, 54, 53, 46), (62, 63, 52, 45), (44, 51, 49, 42), (48, 55, 50, 43), (43, 50, 63, 62), (17, 43, 62, 59), (2, 35, 61, 56), (35, 21, 60, 61), (21, 17, 59, 60), (3, 58, 57, 9), (50, 9, 57, 63), (37, 24, 65, 69), (24, 31, 67, 65), (20, 36, 68, 64), (30, 20, 64, 66), (36, 37, 69, 68), (31, 30, 66, 67), (47, 30, 16), (17, 48, 43), (89, 80, 85, 88), (95, 82, 83, 94), (114, 111, 81, 100), (94, 83, 78, 101), (107, 79, 84, 106), (106, 84, 82, 95), (88, 85, 79, 107), (77, 163, 162, 71), (86, 87, 108, 109), (87, 88, 107, 108), (76, 165, 164, 74), (104, 105, 96, 97), (105, 106, 95, 96), (71, 162, 165, 76), (109, 108, 105, 104), (108, 107, 106, 105), (75, 167, 166, 70), (92, 93, 102, 103), (93, 94, 101, 102), (110, 112, 161, 157), (168, 113, 99, 98), (113, 114, 100, 99), (74, 164, 167, 75), (97, 96, 93, 92), (96, 95, 94, 93), (160, 159, 163, 77), (91, 90, 87, 86), (90, 89, 88, 87), (295, 306, 141, 136), (294, 295, 136, 135), (300, 297, 137, 138), (297, 302, 139, 137), (291, 304, 140, 134), (302, 291, 134, 139), (81, 310, 307, 80), (304, 294, 135, 140), (306, 289, 133, 141), (102, 101, 114, 113), (103, 102, 113, 168), (70, 166, 112, 110), (101, 78, 111, 114), (72, 153, 122, 117), (158, 151, 120, 119), (155, 73, 118, 123), (151, 152, 115, 120), (152, 155, 123, 115), (154, 156, 121, 116), (156, 158, 119, 121), (153, 154, 116, 122), (117, 122, 131, 126), (119, 120, 129, 128), (123, 118, 127, 132), (120, 115, 124, 129), (115, 123, 132, 124), (116, 121, 130, 125), (121, 119, 128, 130), (122, 116, 125, 131), (314, 299, 290, 318), (320, 301, 298, 315), (321, 292, 301, 320), (312, 303, 292, 321), (323, 305, 296, 309), (318, 290, 305, 323), (308, 293, 303, 312), (315, 298, 299, 314), (309, 296, 293, 308), (138, 137, 146, 147), (134, 140, 149, 143), (141, 133, 142, 150), (139, 134, 143, 148), (136, 141, 150, 145), (140, 135, 144, 149), (137, 139, 148, 146), (133, 138, 147, 142), (135, 136, 145, 144), (75, 70, 152, 151), (77, 71, 154, 153), (110, 157, 73, 155), (76, 74, 158, 156), (74, 75, 151, 158), (71, 76, 156, 154), (160, 77, 153, 72), (169, 171, 172, 170), (174, 175, 176, 173), (162, 163, 86, 109), (164, 165, 104, 97), (165, 162, 109, 104), (166, 167, 92, 103), (112, 166, 103, 168), (167, 164, 97, 92), (163, 159, 91, 86), (70, 110, 155, 152), (161, 112, 168, 98), (178, 177, 176, 175), (179, 178, 175, 174), (177, 180, 173, 176), (180, 179, 174, 173), (186, 188, 179, 180), (185, 186, 180, 177), (188, 187, 178, 179), (187, 185, 177, 178), (170, 172, 183, 181), (169, 170, 181, 182), (172, 171, 184, 183), (171, 169, 182, 184), (181, 183, 185, 187), (182, 181, 187, 188), (183, 184, 186, 185), (184, 182, 188, 186), (189, 191, 192, 190), (194, 195, 196, 193), (198, 197, 196, 195), (199, 198, 195, 194), (197, 200, 193, 196), (200, 199, 194, 193), (206, 207, 199, 200), (205, 206, 200, 197), (207, 208, 198, 199), (208, 205, 197, 198), (190, 192, 203, 201), (189, 190, 201, 202), (192, 191, 204, 203), (191, 189, 202, 204), (201, 203, 205, 208), (202, 201, 208, 207), (203, 204, 206, 205), (204, 202, 207, 206), (209, 211, 212, 210), (214, 215, 216, 213), (218, 217, 216, 215), (219, 218, 215, 214), (217, 220, 213, 216), (220, 219, 214, 213), (226, 227, 219, 220), (225, 226, 220, 217), (227, 228, 218, 219), (228, 225, 217, 218), (210, 212, 223, 221), (209, 210, 221, 222), (212, 211, 224, 223), (211, 209, 222, 224), (221, 223, 225, 228), (222, 221, 228, 227), (223, 224, 226, 225), (224, 222, 227, 226), (229, 231, 232, 230), (234, 235, 236, 233), (238, 237, 236, 235), (259, 258, 255, 254), (237, 240, 233, 236), (240, 239, 234, 233), (246, 247, 239, 240), (245, 246, 240, 237), (258, 257, 256, 255), (248, 245, 237, 238), (230, 232, 243, 241), (254, 255, 256, 253), (232, 231, 244, 243), (231, 229, 242, 244), (241, 243, 245, 248), (249, 251, 252, 250), (243, 244, 246, 245), (244, 242, 247, 246), (257, 260, 253, 256), (260, 259, 254, 253), (266, 267, 259, 260), (265, 266, 260, 257), (267, 268, 258, 259), (268, 265, 257, 258), (250, 252, 263, 261), (249, 250, 261, 262), (252, 251, 264, 263), (251, 249, 262, 264), (261, 263, 265, 268), (262, 261, 268, 267), (263, 264, 266, 265), (264, 262, 267, 266), (279, 278, 275, 274), (278, 277, 276, 275), (274, 275, 276, 273), (269, 271, 272, 270), (277, 280, 273, 276), (280, 279, 274, 273), (286, 287, 279, 280), (285, 286, 280, 277), (287, 288, 278, 279), (288, 285, 277, 278), (270, 272, 283, 281), (269, 270, 281, 282), (272, 271, 284, 283), (271, 269, 282, 284), (281, 283, 285, 288), (282, 281, 288, 287), (283, 284, 286, 285), (284, 282, 287, 286), (79, 322, 319, 84), (82, 316, 313, 83), (78, 317, 324, 111), (84, 319, 316, 82), (85, 311, 322, 79), (83, 313, 317, 78), (111, 324, 310, 81), (80, 307, 311, 85), (300, 289, 290, 299), (304, 291, 292, 303), (306, 295, 296, 305), (302, 297, 298, 301), (297, 300, 299, 298), (291, 302, 301, 292), (294, 304, 303, 293), (295, 294, 293, 296), (289, 306, 305, 290), (318, 323, 324, 317), (312, 321, 322, 311), (320, 315, 316, 319), (321, 320, 319, 322), (314, 318, 317, 313), (323, 309, 310, 324), (315, 314, 313, 316), (308, 312, 311, 307), (309, 308, 307, 310), (289, 300, 138, 133), (2, 56, 332, 326), (10, 34, 331, 329), (0, 26, 330, 325), (6, 0, 325, 328), (34, 2, 326, 331), (26, 10, 329, 330), (56, 4, 327, 332), (331, 326, 334, 339), (329, 331, 339, 337), (326, 332, 340, 334), (332, 327, 335, 340), (330, 329, 337, 338), (328, 325, 333, 336), (325, 330, 338, 333), (29, 1, 341, 346), (1, 11, 343, 341), (33, 15, 345, 347), (12, 58, 348, 344), (3, 33, 347, 342), (58, 3, 342, 348), (15, 29, 346, 345), (348, 342, 350, 356), (346, 341, 349, 354), (344, 348, 356, 352), (342, 347, 355, 350), (347, 345, 353, 355), (345, 346, 354, 353), (341, 343, 351, 349)])
me_cube.polygons.foreach_set('material_index', [1, 1, 1, 1, 1, 1, 1, 1, 1, 1, 1, 1, 1, 1, 1, 1, 1, 1, 1, 1, 1, 1, 1, 1, 1, 1, 1, 1, 1, 1, 1, 1, 1, 1, 1, 1, 1, 1, 1, 1, 1, 1, 1, 1, 1, 1, 1, 1, 1, 1, 1, 1, 1, 1, 1, 0, 0, 0, 0, 0, 0, 0, 0, 0, 0, 0, 0, 0, 0, 0, 0, 0, 0, 0, 0, 0, 0, 0, 0, 0, 0, 0, 0, 0, 0, 0, 0, 0, 0, 0, 0, 0, 0, 0, 0, 0, 0, 0, 0, 0, 0, 0, 0, 0, 0, 0, 0, 0, 0, 0, 0, 0, 0, 0, 0, 0, 0, 0, 0, 0, 0, 0, 0, 0, 0, 0, 0, 0, 0, 0, 0, 0, 0, 0, 0, 0, 0, 0, 0, 0, 0, 0, 0, 0, 0, 0, 0, 0, 0, 0, 0, 0, 0, 0, 0, 0, 0, 0, 0, 0, 0, 0, 0, 0, 0, 0, 0, 0, 0, 0, 0, 0, 0, 0, 0, 0, 0, 0, 0, 0, 0, 0, 0, 0, 0, 0, 0, 0, 0, 0, 0, 0, 0, 0, 0, 0, 0, 0, 0, 0, 0, 0, 0, 0, 0, 0, 0, 0, 0, 0, 0, 0, 0, 0, 0, 0, 0, 0, 0, 0, 0, 0, 0, 0, 0, 0, 0, 0, 0, 0, 0, 0, 0, 0, 0, 0, 0, 0, 0, 0, 0, 0, 0, 0, 0, 0, 0, 0, 0, 0, 0, 0, 0, 0, 0, 0, 0, 0, 0, 0, 0, 0, 0, 0, 0, 0, 0, 0, 0, 0, 0, 0, 0, 0, 0, 0, 0, 1, 1, 1, 1, 1, 1, 1, 1, 1, 1, 1, 1, 1, 1, 1, 1, 1, 1, 1, 1, 1, 1, 1, 1, 1, 1, 1, 1])
me_cube.materials.append(mat_jeans)
me_cube.materials.append(mat_shirt)
me_cube.use_remesh_preserve_volume = False
me_cube.use_remesh_preserve_attributes = False
me_cube.use_mirror_vertex_groups = False
me_cube.update()

# ---- curves / text
cu_nurbscircle = bpy.data.curves.new('NurbsCircle', 'CURVE')
cu_nurbscircle.dimensions = '3D'
_sp = cu_nurbscircle.splines.new('NURBS'); _sp.points.add(7)
_sp.points.foreach_set('co', [0.01632, -0.05273, 8.788e-10, 1.0, -0.08945, -0.05477, 3.186e-09, 0.3536, -0.1486, 0.0, 0.0, 1.0, -0.07823, 0.05375, 3.79e-09, 0.3536, 0.0, 0.117, 0.0, 1.0, 0.118, 0.04254, -1.648e-09, 0.3536, 0.1486, 0.0, 0.0, 1.0, 0.08129, -0.03846, -3.625e-09, 0.3536])
_sp.points.foreach_set('radius', [0.1486, 0.1486, 0.1486, 0.1486, 0.1486, 0.1486, 0.1486, 0.1486])
_sp.order_v = 0
_sp.use_cyclic_u = True
cu_nurbscircle.materials.append(None)
cu_nurbscircle.use_path = True
cu_nurbscircle.use_path_clamp = True
cu_nurbscircle.bevel_resolution = 0
cu_nurbscircle.fill_mode = 'HALF'
cu_nurbspath = bpy.data.curves.new('NurbsPath', 'CURVE')
cu_nurbspath.dimensions = '3D'
_sp = cu_nurbspath.splines.new('NURBS'); _sp.points.add(4)
_sp.points.foreach_set('co', [-0.008565, 0.02381, 0.03004, 1.0, -0.004298, 0.005764, 0.03097, 1.0, -0.0008695, 0.0002896, 0.01078, 1.0, 0.01189, 0.003151, -0.005859, 1.0, 0.02762, 0.00426, -0.0198, 1.0])
_sp.points.foreach_set('radius', [0.08, 0.08743, 0.08743, 0.08743, -0.001203])
_sp.order_u = 5
_sp.order_v = 0
_sp.use_endpoint_u = True
_sp = cu_nurbspath.splines.new('NURBS'); _sp.points.add(4)
_sp.points.foreach_set('co', [-0.007277, 0.06964, 0.04216, 1.0, -0.007157, 0.009908, 0.03878, 1.0, -0.02368, 0.0002896, 0.02111, 1.0, -0.02341, 0.003151, 0.0001464, 1.0, -0.01915, 0.00426, -0.02044, 1.0])
_sp.points.foreach_set('radius', [0.08, 0.08743, 0.08743, 0.08743, -0.001351])
_sp.order_u = 5
_sp.order_v = 0
_sp.use_endpoint_u = True
_sp = cu_nurbspath.splines.new('NURBS'); _sp.points.add(4)
_sp.points.foreach_set('co', [-0.00987, 0.06464, 0.04346, 1.0, -0.02389, 0.009908, 0.03653, 1.0, -0.04214, 0.0002896, 0.02185, 1.0, -0.04644, 0.003151, 0.001324, 1.0, -0.04676, 0.00426, -0.01969, 1.0])
_sp.points.foreach_set('radius', [0.08, 0.08743, 0.08743, 0.08743, 0.0001344])
_sp.order_u = 5
_sp.order_v = 0
_sp.use_endpoint_u = True
_sp = cu_nurbspath.splines.new('NURBS'); _sp.points.add(4)
_sp.points.foreach_set('co', [-0.002287, 0.07743, 0.04284, 1.0, -0.05778, 0.0147, 0.02533, 1.0, -0.07165, 0.01306, -0.005851, 1.0, -0.07292, 0.01823, -0.02629, 1.0, -0.06121, 0.02136, -0.04701, 1.0])
_sp.points.foreach_set('radius', [0.08, 0.1067, 0.1023, 0.1023, 0.0001344])
_sp.order_u = 5
_sp.order_v = 0
_sp.use_endpoint_u = True
_sp = cu_nurbspath.splines.new('NURBS'); _sp.points.add(4)
_sp.points.foreach_set('co', [-0.002348, 0.0843, 0.04284, 1.0, -0.06443, 0.03321, 0.02533, 1.0, -0.07345, 0.04281, -0.005851, 1.0, -0.07372, 0.04854, -0.04555, 1.0, -0.06163, 0.05556, -0.1089, 1.0])
_sp.points.foreach_set('radius', [0.08, 0.1023, 0.1023, 0.1023, 0.0001344])
_sp.order_u = 5
_sp.order_v = 0
_sp.use_endpoint_u = True
_sp = cu_nurbspath.splines.new('NURBS'); _sp.points.add(4)
_sp.points.foreach_set('co', [-0.004407, 0.09207, 0.03626, 1.0, -0.06111, 0.04894, 0.05154, 1.0, -0.07676, 0.0734, -0.04233, 1.0, -0.07372, 0.07559, -0.07055, 1.0, -0.06163, 0.0826, -0.1339, 1.0])
_sp.points.foreach_set('radius', [0.08, 0.1186, 0.1023, 0.1023, 0.0001344])
_sp.order_u = 5
_sp.order_v = 0
_sp.use_endpoint_u = True
_sp = cu_nurbspath.splines.new('NURBS'); _sp.points.add(4)
_sp.points.foreach_set('co', [-0.002348, 0.08929, 0.03555, 1.0, -0.06111, 0.1474, 0.05084, 1.0, -0.07676, 0.1176, -0.04303, 1.0, -0.07372, 0.1149, -0.1449, 1.0, -0.06163, 0.1675, -0.2507, 1.0])
_sp.points.foreach_set('radius', [0.08, 0.1023, 0.1023, 0.1023, 0.0001344])
_sp.order_u = 5
_sp.order_v = 0
_sp.use_endpoint_u = True
_sp = cu_nurbspath.splines.new('NURBS'); _sp.points.add(4)
_sp.points.foreach_set('co', [0.000807, 0.08621, 0.0381, 1.0, -0.05783, 0.1032, 0.06868, 1.0, -0.07676, 0.09631, -0.04049, 1.0, -0.07372, 0.09364, -0.1424, 1.0, -0.06163, 0.1267, -0.1989, 1.0])
_sp.points.foreach_set('radius', [0.08, 0.1231, 0.1023, 0.1023, 0.0001344])
_sp.order_u = 5
_sp.order_v = 0
_sp.use_endpoint_u = True
_sp = cu_nurbspath.splines.new('NURBS'); _sp.points.add(4)
_sp.points.foreach_set('co', [0.002887, 0.08429, 0.03555, 1.0, -0.03882, 0.1613, 0.08461, 1.0, -0.06272, 0.1434, -0.1238, 1.0, -0.06062, 0.1577, -0.2257, 1.0, -0.03324, 0.2042, -0.3315, 1.0])
_sp.points.foreach_set('radius', [0.08, 0.1023, 0.1923, 0.1023, 0.0001344])
_sp.order_u = 5
_sp.order_v = 0
_sp.use_endpoint_u = True
_sp = cu_nurbspath.splines.new('NURBS'); _sp.points.add(4)
_sp.points.foreach_set('co', [-0.008585, 0.06812, 0.04177, 1.0, -0.01469, 0.009378, 0.03839, 1.0, -0.031, 0.0008574, 0.02072, 1.0, -0.03049, 0.003685, -0.0002489, 1.0, -0.02614, 0.004418, -0.02083, 1.0])
_sp.points.foreach_set('radius', [0.08, 0.08743, 0.08743, 0.08743, 0.0001344])
_sp.order_u = 5
_sp.order_v = 0
_sp.use_endpoint_u = True
_sp = cu_nurbspath.splines.new('NURBS'); _sp.points.add(4)
_sp.points.foreach_set('co', [-0.01056, 0.07241, 0.0454, 1.0, -0.02029, 0.009179, 0.03562, 1.0, -0.03647, 0.001149, 0.01795, 1.0, -0.03584, 0.003954, -0.003016, 1.0, -0.03147, 0.004514, -0.0236, 1.0])
_sp.points.foreach_set('radius', [0.08, 0.08743, 0.08743, 0.08743, 0.0001344])
_sp.order_u = 5
_sp.order_v = 0
_sp.use_endpoint_u = True
_sp = cu_nurbspath.splines.new('NURBS'); _sp.points.add(4)
_sp.points.foreach_set('co', [-0.007334, 0.0692, 0.05047, 1.0, 0.01104, 0.01411, 0.03296, 1.0, 0.02304, 0.006968, 0.001781, 1.0, 0.05541, 0.002095, -0.0145, 1.0, 0.05603, 0.01752, -0.06608, 1.0])
_sp.points.foreach_set('radius', [0.08, 0.1067, 0.1023, 0.1023, 0.0001344])
_sp.order_u = 5
_sp.order_v = 0
_sp.use_endpoint_u = True
_sp = cu_nurbspath.splines.new('NURBS'); _sp.points.add(4)
_sp.points.foreach_set('co', [-0.01485, 0.08573, 0.04386, 1.0, 0.02635, 0.04134, 0.0357, 1.0, 0.07351, 0.002905, 0.02427, 1.0, 0.06053, 0.02274, -0.0322, 1.0, 0.0594, 0.06845, -0.08379, 1.0])
_sp.points.foreach_set('radius', [0.08, 0.1067, 0.2323, 0.1023, 0.0001344])
_sp.order_u = 5
_sp.order_v = 0
_sp.use_endpoint_u = True
_sp = cu_nurbspath.splines.new('NURBS'); _sp.points.add(4)
_sp.points.foreach_set('co', [-0.01032, 0.08557, 0.0485, 1.0, 0.04494, 0.06593, 0.03542, 1.0, 0.0704, 0.06776, 0.01358, 1.0, 0.07657, 0.06542, -0.02876, 1.0, 0.0594, 0.08871, -0.1388, 1.0])
_sp.points.foreach_set('radius', [0.08, 0.1067, 0.2623, 0.1023, 0.0001344])
_sp.order_u = 5
_sp.order_v = 0
_sp.use_endpoint_u = True
_sp = cu_nurbspath.splines.new('NURBS'); _sp.points.add(4)
_sp.points.foreach_set('co', [-0.001139, 0.08092, 0.04496, 1.0, 0.06326, 0.1057, 0.03188, 1.0, 0.06735, 0.1086, -0.03529, 1.0, 0.06865, 0.1219, -0.105, 1.0, 0.0422, 0.1557, -0.2297, 1.0])
_sp.points.foreach_set('radius', [0.08, 0.1067, 0.1023, 0.1023, 0.0001344])
_sp.order_u = 5
_sp.order_v = 0
_sp.use_endpoint_u = True
_sp = cu_nurbspath.splines.new('NURBS'); _sp.points.add(4)
_sp.points.foreach_set('co', [0.006562, 0.09323, 0.03817, 1.0, 0.04494, 0.08265, 0.02509, 1.0, 0.0704, 0.08448, 0.003256, 1.0, 0.07657, 0.0905, -0.074, 1.0, 0.0594, 0.1138, -0.184, 1.0])
_sp.points.foreach_set('radius', [0.08, 0.1067, 0.1023, 0.1023, 0.0001344])
_sp.order_u = 5
_sp.order_v = 0
_sp.use_endpoint_u = True
_sp = cu_nurbspath.splines.new('NURBS'); _sp.points.add(4)
_sp.points.foreach_set('co', [-0.01816, 0.07784, 0.02875, 1.0, -0.001744, 0.1925, 0.07781, 1.0, -0.03773, 0.1852, -0.1306, 1.0, -0.03984, 0.1612, -0.2325, 1.0, -0.02572, 0.1799, -0.3383, 1.0])
_sp.points.foreach_set('radius', [0.08, 0.1023, 0.2223, 0.1023, 0.0001344])
_sp.order_u = 5
_sp.order_v = 0
_sp.use_endpoint_u = True
_sp = cu_nurbspath.splines.new('NURBS'); _sp.points.add(4)
_sp.points.foreach_set('co', [-0.003471, 0.06206, 0.04216, 1.0, 0.03121, 0.1925, 0.07781, 1.0, 0.02668, 0.1938, -0.1306, 1.0, 0.009324, 0.1698, -0.2325, 1.0, -0.0001607, 0.1885, -0.3383, 1.0])
_sp.points.foreach_set('radius', [0.08, 0.1023, 0.1023, 0.1023, 0.0001344])
_sp.order_u = 5
_sp.order_v = 0
_sp.use_endpoint_u = True
_sp = cu_nurbspath.splines.new('NURBS'); _sp.points.add(4)
_sp.points.foreach_set('co', [-0.005533, 0.07117, 0.04216, 1.0, 0.05904, 0.1533, 0.07781, 1.0, 0.05509, 0.1558, -0.1306, 1.0, 0.05113, 0.1379, -0.2325, 1.0, 0.0347, 0.1911, -0.3383, 1.0])
_sp.points.foreach_set('radius', [0.08, 0.1023, 0.1023, 0.1023, 0.0001344])
_sp.order_u = 5
_sp.order_v = 0
_sp.use_endpoint_u = True
_sp = cu_nurbspath.splines.new('NURBS'); _sp.points.add(4)
_sp.points.foreach_set('co', [-0.01536, 0.06206, 0.04257, 1.0, 0.01932, 0.1925, 0.07822, 1.0, 0.001843, 0.1938, -0.1302, 1.0, -0.002561, 0.1698, -0.2321, 1.0, -0.01239, 0.1837, -0.3379, 1.0])
_sp.points.foreach_set('radius', [0.08, 0.1023, 0.2523, 0.1023, 0.0001344])
_sp.order_u = 5
_sp.order_v = 0
_sp.use_endpoint_u = True
_sp = cu_nurbspath.splines.new('NURBS'); _sp.points.add(4)
_sp.points.foreach_set('co', [0.007409, 0.07984, 0.04339, 1.0, 0.0427, 0.1608, 0.07038, 1.0, 0.04512, 0.1743, -0.1294, 1.0, 0.03186, 0.1698, -0.2313, 1.0, 0.02238, 0.1885, -0.3371, 1.0])
_sp.points.foreach_set('radius', [0.08, 0.1023, 0.1023, 0.1023, 0.0001344])
_sp.order_u = 5
_sp.order_v = 0
_sp.use_endpoint_u = True
cu_nurbspath.materials.append(mat_hair)
cu_nurbspath.use_path = True
cu_nurbspath.use_path_clamp = True
cu_nurbspath.bevel_mode = 'OBJECT'
cu_nurbspath.bevel_resolution = 0
cu_nurbspath.fill_mode = 'HALF'
arm_armature = bpy.data.armatures.new('Armature')  # bones are not reproduced

# ---- objects
ob_armature = bpy.data.objects.new('Armature', arm_armature)
ob_cube = bpy.data.objects.new('Cube', me_cube_002)
ob_claudia = bpy.data.objects.new('claudia', me_cube_001)
ob_clothes = bpy.data.objects.new('clothes', me_cube)
ob_nurbscircle = bpy.data.objects.new('NurbsCircle', cu_nurbscircle)
ob_nurbspath = bpy.data.objects.new('NurbsPath', cu_nurbspath)
ob_lamp = bpy.data.objects.new('Lamp', light_lamp)
ob_camera = bpy.data.objects.new('Camera', cam_camera)

# ---- transforms, parenting, visibility, modifiers, constraints
ob_armature.location = (0.0, 0.0, 0.1859)
ob_armature.lineart.crease_threshold = 0.0
ob_cube.location = (0.0, 0.0, 0.0)
ob_cube.hide_viewport = True
ob_cube.lineart.crease_threshold = 0.0
ob_claudia.location = (0.0, 0.0, 0.1859)
ob_claudia.lineart.crease_threshold = 0.0
_m = ob_claudia.modifiers.new('Mirror', 'MIRROR')
_m = ob_claudia.modifiers.new('Subsurf', 'SUBSURF')
_m.uv_smooth = 'PRESERVE_CORNERS'
_m.levels = 3
_m.render_levels = 3
_m.show_only_control_edges = False
ob_clothes.parent = ob_claudia
ob_clothes.matrix_parent_inverse = Matrix(((1.0, 0.0, 0.0, 0.0), (0.0, 1.0, 0.0, 0.0), (0.0, 0.0, 1.0, -0.1859), (0.0, 0.0, 0.0, 1.0)))
ob_clothes.location = (0.0, 0.0, 0.1859)
ob_clothes.lineart.crease_threshold = 0.0
_m = ob_clothes.modifiers.new('Mirror', 'MIRROR')
_m.use_clip = True
_m = ob_clothes.modifiers.new('Subsurf', 'SUBSURF')
_m.uv_smooth = 'PRESERVE_CORNERS'
_m.levels = 3
_m.render_levels = 3
_m.show_only_control_edges = False
ob_nurbscircle.parent = ob_claudia
ob_nurbscircle.matrix_parent_inverse = Matrix(((1.0, 0.0, 0.0, 0.0), (0.0, 1.0, 0.0, 0.0), (0.0, 0.0, 1.0, -0.1859), (0.0, 0.0, 0.0, 1.0)))
ob_nurbscircle.location = (0.5682, -0.0288, 0.5987)
ob_nurbscircle.lineart.crease_threshold = 0.0
ob_nurbspath.parent = ob_claudia
ob_nurbspath.matrix_parent_inverse = Matrix(((1.0, 0.0, 0.0, 0.0), (0.0, 1.0, 0.0, 0.0), (0.0, 0.0, 1.0, -0.1859), (0.0, 0.0, 0.0, 1.0)))
ob_nurbspath.location = (0.003156, -0.0288, 0.5987)
ob_nurbspath.lineart.crease_threshold = 0.0
ob_lamp.location = (4.076, 1.005, 5.904)
ob_lamp.rotation_euler = (0.6503, 0.05522, 1.866)
ob_lamp.lock_rotations_4d = False
ob_lamp.empty_display_type = 'ARROWS'
ob_lamp.color = (0.0, 0.0, 0.0, 0.0)
ob_lamp.lineart.crease_threshold = 0.0
ob_camera.location = (7.481, -6.508, 5.344)
ob_camera.rotation_euler = (1.109, 0.0, 0.8149)
ob_camera.lock_rotations_4d = False
ob_camera.empty_display_type = 'ARROWS'
ob_camera.color = (0.0, 0.0, 0.0, 0.0)
ob_camera.display_type = 'WIRE'
ob_camera.lineart.crease_threshold = 0.0
cu_nurbspath.bevel_object = ob_nurbscircle

# ---- collection membership
col_collection_1.objects.link(ob_armature)
col_collection_1.objects.link(ob_cube)
col_collection_1.objects.link(ob_claudia)
col_collection_1.objects.link(ob_clothes)
col_collection_1.objects.link(ob_nurbscircle)
col_collection_1.objects.link(ob_nurbspath)
col_collection_1.objects.link(ob_lamp)
col_collection_1.objects.link(ob_camera)

# ---- scene / render settings (as saved in the file)
scene.camera = ob_camera
scene.frame_start = 1; scene.frame_end = 250; scene.frame_set(1)
scene.render.engine = 'CYCLES'
scene.render.resolution_percentage = 50
scene.render.dither_intensity = 0.0
scene.cycles.use_denoising = False
scene.cycles.samples = 128
scene.cycles.sampling_pattern = 'TABULATED_SOBOL'
scene.cycles.use_adaptive_sampling = False
scene.cycles.use_light_tree = False
scene.cycles.blur_glossy = 0.0
scene.cycles.sample_clamp_indirect = 0.0
scene.view_settings.view_transform = 'Standard'
bpy.context.view_layer.update()

